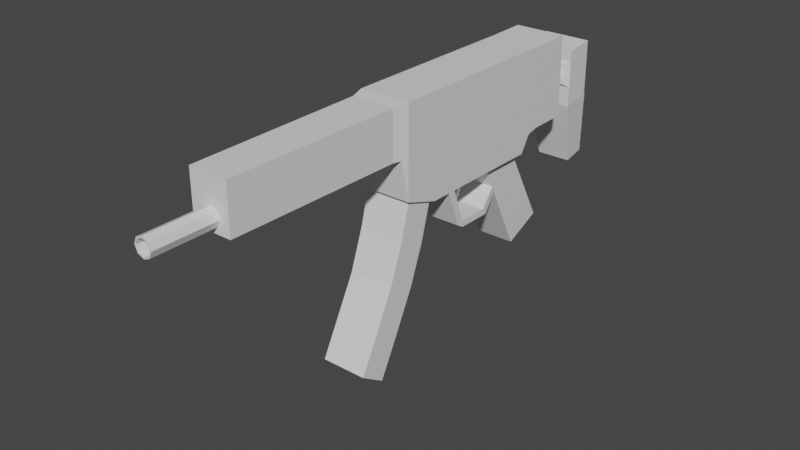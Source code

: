 # Source: mp5.blend  (saved by Blender 3.5.10; exported with 4.5.12 LTS)
import bpy
from mathutils import Matrix  # noqa: F401  (used for matrix-valued properties, if any)

bpy.ops.wm.read_factory_settings(use_empty=True)
scene = bpy.context.scene
scene.name = 'Scene'

# ---- collections
col_collection = bpy.data.collections.new('Collection'); scene.collection.children.link(col_collection)

# ---- materials (node trees are filled in below, after node groups)
mat_material = bpy.data.materials.new('Material')
mat_material.alpha_threshold = 0.0
mat_material.use_transparent_shadow = False
mat_material.roughness = 0.5
mat_material.line_color = (0.0, 0.0, 0.0, 1.0)

# ---- material node trees
mat_material.use_nodes = True; mat_material.node_tree.nodes.clear()
_N = mat_material.node_tree.nodes; _L = mat_material.node_tree.links
n0 = _N.new('ShaderNodeOutputMaterial'); n0.name = 'Material Output'; n0.location = (300, 300)
n1 = _N.new('ShaderNodeBsdfPrincipled'); n1.name = 'Principled BSDF'; n1.location = (10, 300)
n1.distribution = 'GGX'
n1.subsurface_method = 'RANDOM_WALK_SKIN'
n1.inputs[3].default_value = 1.45
n1.inputs[27].default_value = (0.0, 0.0, 0.0, 1.0)
n1.inputs[28].default_value = 1.0
_L.new(n1.outputs[0], n0.inputs[0])
n0.is_active_output = True

# ---- world
world_world = bpy.data.worlds.new('World'); scene.world = world_world
world_world.use_nodes = True; world_world.node_tree.nodes.clear()
_N = world_world.node_tree.nodes; _L = world_world.node_tree.links
n0 = _N.new('ShaderNodeOutputWorld'); n0.name = 'World Output'; n0.location = (300, 300)
n1 = _N.new('ShaderNodeBackground'); n1.name = 'Background'; n1.location = (10, 300)
n1.inputs[0].default_value = (0.05088, 0.05088, 0.05088, 1.0)
_L.new(n1.outputs[0], n0.inputs[0])
n0.is_active_output = True
world_world.color = (0.05088, 0.05088, 0.05088)
world_world.use_sun_shadow = False
world_world.sun_shadow_jitter_overblur = 0.0

# ---- meshes
me_cube = bpy.data.meshes.new('Cube')
me_cube.from_pydata([(1.0, 3.186, 3.409), (0.7624, 3.297, -0.5721), (1.0, -0.006543, 3.409), (0.8922, -0.1564, -0.5226), (-1.0, 3.186, 3.409), (-0.7624, 3.297, -0.5721), (-1.0, -0.006543, 3.409), (-0.8922, -0.1564, -0.5226), (0.7624, 4.978, -0.5721), (-0.7624, 4.978, -0.5721), (1.0, 5.219, 3.409), (-1.0, 5.219, 3.409), (1.0, 6.103, 0.2036), (-1.0, 6.103, 0.2036), (1.0, 6.049, 3.409), (-1.0, 6.049, 3.409), (1.0, 5.634, 3.409), (-1.0, 5.634, 3.409), (1.0, 5.627, 0.08796), (-1.0, 5.627, 0.08796), (1.0, 7.619, 0.2294), (-1.0, 7.619, 0.2294), (1.0, 7.564, 3.435), (-1.0, 7.564, 3.435), (0.3582, 7.674, 1.273), (-0.3582, 7.674, 1.273), (0.3582, 7.662, 1.989), (-0.3582, 7.662, 1.989), (0.9359, 9.554, 1.122), (-0.9359, 9.554, 1.122), (0.9359, 9.537, 2.14), (-0.9359, 9.537, 2.14), (-0.9359, 8.39, 2.14), (-0.9359, 8.407, 1.122), (0.9359, 8.407, 1.122), (0.9359, 8.39, 2.14), (-0.2933, 8.222, 1.338), (0.2933, 8.222, 1.338), (-0.2933, 8.212, 1.924), (0.2933, 8.212, 1.924), (0.9359, 9.541, 0.5688), (-0.9359, 9.541, 0.5688), (-0.9359, 8.42, 0.3278), (0.9359, 8.42, 0.3278), (0.6787, 9.945, -2.062), (-0.6787, 9.945, -2.062), (-0.6787, 9.132, -2.237), (0.6787, 9.132, -2.237), (-0.9359, 9.533, 2.737), (0.9359, 9.533, 2.737), (-0.9359, 8.394, 2.598), (0.9359, 8.394, 2.598), (-0.8922, -1.261, -0.1576), (-1.0, -1.411, 3.409), (1.0, -1.411, 3.409), (0.8922, -1.261, -0.1576), (-0.8393, -1.996, 1.462), (-0.8393, -1.996, 3.35), (0.8393, -1.996, 3.35), (0.8393, -1.996, 1.462), (-0.2508, -8.919, 1.703), (-0.2508, -8.919, 2.205), (0.2508, -8.919, 2.205), (0.2508, -8.919, 1.703), (0.9289, -1.67, 1.457), (-0.9289, -1.67, 1.457), (0.9289, -1.67, 3.383), (-0.9289, -1.67, 3.383), (-1.0, -0.006543, -0.5721), (1.0, -0.006543, -0.5721), (-1.0, -1.411, -0.1081), (1.0, -1.411, -0.1081), (-0.8922, -2.701, -6.559), (0.8922, -2.701, -6.559), (-0.8922, -3.676, -5.923), (0.8922, -3.676, -5.923), (0.8922, -2.155, -2.945), (0.8922, -1.116, -3.445), (-0.8922, -2.196, -3.109), (-0.8922, -1.156, -3.609), (0.8922, -2.936, -4.516), (-0.8922, -2.936, -4.516), (-0.8922, -1.929, -5.084), (0.8922, -1.929, -5.084), (0.8922, -0.5668, -1.987), (0.8922, -1.64, -1.555), (-0.8922, -1.64, -1.555), (-0.8922, -0.5668, -1.987), (0.09935, 2.577, -0.5721), (-0.09935, 2.577, -0.5721), (1.0, 5.219, -0.5721), (-1.0, 5.219, -0.5721), (0.7624, 5.151, -4.317), (-0.7624, 5.151, -4.317), (0.7624, 6.662, -3.649), (-0.7624, 6.662, -3.649), (-1.0, 0.8247, -0.5721), (1.0, 0.8247, 3.409), (-1.0, 0.8247, 3.409), (1.0, 0.8247, -0.5721), (-1.0, 1.108, 3.409), (0.09935, 2.326, -0.5721), (-0.09935, 2.326, -0.5721), (1.0, 1.108, 3.409), (-1.0, 1.583, -1.871), (-1.0, 1.352, -2.035), (1.0, 1.352, -2.035), (1.0, 1.583, -1.871), (-1.0, 1.65, -1.92), (-1.0, 1.643, -2.204), (1.0, 1.643, -2.204), (1.0, 1.65, -1.92), (-1.0, 2.879, -1.975), (-1.0, 3.027, -2.216), (1.0, 3.027, -2.216), (1.0, 2.879, -1.975), (-0.7624, 3.737, -1.461), (-0.7624, 3.87, -1.73), (0.7624, 3.87, -1.73), (0.7624, 3.737, -1.461), (-0.7624, 5.378, -1.303), (0.7624, 5.378, -1.303), (-0.7624, 5.498, -1.523), (0.7624, 5.498, -1.523), (-0.7566, -8.919, 1.467), (-0.7566, -8.919, 3.32), (0.7566, -8.919, 3.32), (0.7566, -8.919, 1.467), (-0.2056, -11.31, 1.748), (-0.2056, -11.31, 2.159), (0.2056, -11.31, 2.159), (0.2056, -11.31, 1.748), (1.0, 3.186, -0.5721), (-1.0, 3.186, -0.5721), (1.0, 1.108, -0.5721), (-1.0, 1.108, -0.5721), (0.09246, 2.652, -0.7993), (-0.09246, 2.652, -0.7993), (0.09246, 2.419, -0.7993), (-0.09246, 2.419, -0.7993), (0.08117, 2.736, -1.248), (-0.08117, 2.736, -1.248), (0.08117, 2.531, -1.248), (-0.08117, 2.531, -1.248), (0.07428, 2.616, -1.589), (-0.07428, 2.616, -1.589), (0.07428, 2.429, -1.589), (-0.07428, 2.429, -1.589), (0.04157, 2.412, -1.898), (-0.04157, 2.412, -1.898), (0.04157, 2.307, -1.898), (-0.04157, 2.307, -1.898), (1.0, 3.186, 1.418), (-1.0, -0.006543, 1.418), (1.0, -0.006543, 1.418), (-1.0, 3.186, 1.418), (1.0, 5.219, 1.418), (-1.0, 5.219, 1.418), (1.0, 6.076, 1.806), (-1.0, 6.076, 1.806), (-1.0, 5.63, 1.748), (1.0, 5.63, 1.748), (1.0, 7.592, 1.832), (-1.0, 7.592, 1.832), (0.5066, 7.668, 1.631), (-0.5066, 7.668, 1.631), (0.9359, 9.545, 1.631), (-0.9359, 9.545, 1.631), (0.9359, 8.398, 1.631), (-0.9359, 8.398, 1.631), (-0.4148, 8.217, 1.631), (0.4148, 8.217, 1.631), (-1.0, -1.411, 1.65), (1.0, -1.411, 1.65), (-0.8393, -1.996, 2.406), (0.8393, -1.996, 2.406), (-0.7566, -8.919, 2.393), (0.7566, -8.919, 2.393), (-0.9289, -1.67, 2.42), (0.9289, -1.67, 2.42), (1.0, 0.8247, 1.418), (-1.0, 0.8247, 1.418), (1.0, 1.108, 1.418), (-1.0, 1.108, 1.418), (-0.3547, -8.919, 1.954), (0.3547, -8.919, 1.954), (-0.2908, -11.31, 1.954), (0.2908, -11.31, 1.954), (5.349e-16, -0.006543, 3.409), (5.349e-16, -0.006543, -0.5721), (5.349e-16, 3.186, 3.409), (5.349e-16, 5.219, -0.5721), (5.349e-16, 5.219, 3.409), (5.349e-16, 6.103, 0.2036), (5.349e-16, 6.049, 3.409), (5.349e-16, 5.627, 0.08796), (5.349e-16, 5.634, 3.409), (5.349e-16, 7.619, 0.2294), (5.349e-16, 7.564, 3.435), (4.429e-08, 7.676, 1.124), (-4.429e-08, 7.659, 2.137), (5.349e-16, 9.554, 1.122), (5.349e-16, 9.537, 2.14), (5.349e-16, 8.39, 2.14), (5.349e-16, 8.407, 1.122), (2.558e-08, 8.224, 1.216), (-1.068e-08, 8.21, 2.046), (5.349e-16, 9.541, 0.5688), (5.349e-16, 8.42, 0.3278), (5.349e-16, 9.945, -2.062), (5.349e-16, 9.132, -2.237), (5.349e-16, 9.533, 2.737), (5.349e-16, 8.394, 2.598), (5.349e-16, -1.411, 3.409), (5.349e-16, -1.411, -0.1081), (5.349e-16, -1.996, 3.35), (5.349e-16, -1.996, 1.462), (5.349e-16, -8.919, 3.32), (5.349e-16, -8.919, 1.467), (5.349e-16, -1.67, 3.383), (5.349e-16, -1.67, 1.457), (5.349e-16, -0.1564, -0.5226), (5.349e-16, -1.261, -0.1576), (5.349e-16, -2.701, -6.559), (5.349e-16, -3.676, -5.923), (5.349e-16, -1.136, -3.527), (5.349e-16, -2.176, -3.027), (5.349e-16, -1.929, -5.084), (5.349e-16, -2.936, -4.516), (5.349e-16, -1.64, -1.555), (5.349e-16, -0.5668, -1.987), (5.349e-16, 4.978, -0.5721), (5.349e-16, 5.151, -4.317), (5.349e-16, 6.662, -3.649), (5.349e-16, 0.8247, -0.5721), (5.349e-16, 0.8247, 3.409), (5.349e-16, 1.108, 3.409), (5.349e-16, 1.352, -2.035), (5.349e-16, 1.643, -2.204), (5.349e-16, 3.027, -2.216), (5.349e-16, 5.378, -1.303), (5.349e-16, 5.498, -1.523), (-3.423e-08, -8.919, 2.308), (1.933e-08, -8.919, 1.599), (-3.011e-08, -11.31, 2.245), (1.83e-08, -11.31, 1.663), (5.349e-16, 9.545, 1.631), (-0.925, 9.524, 2.71), (-0.925, 9.592, 2.711), (-0.925, 9.525, 2.658), (-0.925, 9.592, 2.659), (0.9178, 9.524, 2.71), (0.9178, 9.592, 2.711), (0.9178, 9.525, 2.658), (0.9178, 9.592, 2.659), (-0.925, 9.525, 2.606), (-0.925, 9.593, 2.607), (-0.925, 9.526, 2.555), (-0.925, 9.593, 2.555), (0.9178, 9.525, 2.606), (0.9178, 9.593, 2.607), (0.9178, 9.526, 2.555), (0.9178, 9.593, 2.555), (-0.925, 9.526, 2.503), (-0.925, 9.594, 2.503), (-0.925, 9.527, 2.451), (-0.925, 9.594, 2.451), (0.9178, 9.526, 2.503), (0.9178, 9.594, 2.503), (0.9178, 9.527, 2.451), (0.9178, 9.594, 2.451), (-0.925, 9.527, 2.399), (-0.925, 9.595, 2.399), (-0.925, 9.528, 2.347), (-0.925, 9.595, 2.347), (0.9178, 9.527, 2.399), (0.9178, 9.595, 2.399), (0.9178, 9.528, 2.347), (0.9178, 9.595, 2.347), (-0.925, 9.528, 2.295), (-0.925, 9.596, 2.296), (-0.925, 9.529, 2.243), (-0.925, 9.596, 2.244), (0.9178, 9.528, 2.295), (0.9178, 9.596, 2.296), (0.9178, 9.529, 2.243), (0.9178, 9.596, 2.244), (-0.925, 9.53, 2.191), (-0.925, 9.597, 2.192), (-0.925, 9.53, 2.139), (-0.925, 9.597, 2.14), (0.9178, 9.53, 2.191), (0.9178, 9.597, 2.192), (0.9178, 9.53, 2.139), (0.9178, 9.597, 2.14), (-0.925, 9.531, 2.087), (-0.925, 9.598, 2.088), (-0.925, 9.531, 2.035), (-0.925, 9.598, 2.036), (0.9178, 9.531, 2.087), (0.9178, 9.598, 2.088), (0.9178, 9.531, 2.035), (0.9178, 9.598, 2.036), (-0.925, 9.532, 1.983), (-0.925, 9.599, 1.984), (-0.925, 9.532, 1.931), (-0.925, 9.599, 1.932), (0.9178, 9.532, 1.983), (0.9178, 9.599, 1.984), (0.9178, 9.532, 1.931), (0.9178, 9.599, 1.932), (-0.925, 9.533, 1.879), (-0.925, 9.6, 1.88), (-0.925, 9.533, 1.827), (-0.925, 9.6, 1.828), (0.9178, 9.533, 1.879), (0.9178, 9.6, 1.88), (0.9178, 9.533, 1.827), (0.9178, 9.6, 1.828), (-0.925, 9.534, 1.776), (-0.925, 9.601, 1.776), (-0.925, 9.534, 1.724), (-0.925, 9.601, 1.724), (0.9178, 9.534, 1.776), (0.9178, 9.601, 1.776), (0.9178, 9.534, 1.724), (0.9178, 9.601, 1.724), (-0.925, 9.535, 1.672), (-0.925, 9.602, 1.672), (-0.925, 9.535, 1.62), (-0.925, 9.603, 1.62), (0.9178, 9.535, 1.672), (0.9178, 9.602, 1.672), (0.9178, 9.535, 1.62), (0.9178, 9.603, 1.62), (-0.925, 9.536, 1.568), (-0.925, 9.603, 1.568), (-0.925, 9.536, 1.516), (-0.925, 9.604, 1.517), (0.9178, 9.536, 1.568), (0.9178, 9.603, 1.568), (0.9178, 9.536, 1.516), (0.9178, 9.604, 1.517), (-0.925, 9.537, 1.464), (-0.925, 9.604, 1.465), (-0.925, 9.537, 1.412), (-0.925, 9.605, 1.413), (0.9178, 9.537, 1.464), (0.9178, 9.604, 1.465), (0.9178, 9.537, 1.412), (0.9178, 9.605, 1.413), (-0.925, 9.538, 1.36), (-0.925, 9.605, 1.361), (-0.925, 9.538, 1.308), (-0.925, 9.606, 1.309), (0.9178, 9.538, 1.36), (0.9178, 9.605, 1.361), (0.9178, 9.538, 1.308), (0.9178, 9.606, 1.309), (-0.925, 9.539, 1.256), (-0.925, 9.606, 1.257), (-0.925, 9.539, 1.204), (-0.925, 9.607, 1.205), (0.9178, 9.539, 1.256), (0.9178, 9.606, 1.257), (0.9178, 9.539, 1.204), (0.9178, 9.607, 1.205), (-0.925, 9.54, 1.152), (-0.925, 9.607, 1.153), (-0.925, 9.54, 1.1), (-0.925, 9.608, 1.101), (0.9178, 9.54, 1.152), (0.9178, 9.607, 1.153), (0.9178, 9.54, 1.1), (0.9178, 9.608, 1.101), (-0.925, 9.541, 1.048), (-0.925, 9.608, 1.049), (-0.925, 9.541, 0.9965), (-0.925, 9.609, 0.9972), (0.9178, 9.541, 1.048), (0.9178, 9.608, 1.049), (0.9178, 9.541, 0.9965), (0.9178, 9.609, 0.9972), (-0.925, 9.542, 0.9446), (-0.925, 9.609, 0.9453), (-0.925, 9.542, 0.8927), (-0.925, 9.61, 0.8934), (0.9178, 9.542, 0.9446), (0.9178, 9.609, 0.9453), (0.9178, 9.542, 0.8927), (0.9178, 9.61, 0.8934), (-0.925, 9.543, 0.8408), (-0.925, 9.61, 0.8414), (-0.925, 9.543, 0.7888), (-0.925, 9.611, 0.7895), (0.9178, 9.543, 0.8408), (0.9178, 9.61, 0.8414), (0.9178, 9.543, 0.7888), (0.9178, 9.611, 0.7895), (-0.925, 9.544, 0.7369), (-0.925, 9.611, 0.7376), (-0.925, 9.544, 0.685), (-0.925, 9.612, 0.6856), (0.9178, 9.544, 0.7369), (0.9178, 9.611, 0.7376), (0.9178, 9.544, 0.685), (0.9178, 9.612, 0.6856), (-0.925, 9.545, 0.633), (-0.925, 9.612, 0.6337), (-0.925, 9.545, 0.5811), (-0.925, 9.613, 0.5818), (0.9178, 9.545, 0.633), (0.9178, 9.612, 0.6337), (0.9178, 9.545, 0.5811), (0.9178, 9.613, 0.5818), (-0.9235, 9.546, 0.4617), (-0.9235, 9.534, 0.5429), (-0.9235, 9.631, 0.4746), (-0.9235, 9.618, 0.5557), (0.9235, 9.546, 0.4617), (0.9235, 9.534, 0.5429), (0.9235, 9.631, 0.4746), (0.9235, 9.618, 0.5557), (-0.9114, 9.564, 0.3415), (-0.9114, 9.552, 0.4227), (-0.9114, 9.649, 0.3544), (-0.9114, 9.637, 0.4356), (0.9114, 9.564, 0.3415), (0.9114, 9.552, 0.4227), (0.9114, 9.649, 0.3544), (0.9114, 9.637, 0.4356), (-0.8985, 9.583, 0.2214), (-0.8985, 9.57, 0.3026), (-0.8985, 9.667, 0.2343), (-0.8985, 9.655, 0.3154), (0.8985, 9.583, 0.2214), (0.8985, 9.57, 0.3026), (0.8985, 9.667, 0.2343), (0.8985, 9.655, 0.3154), (-0.8842, 9.601, 0.1012), (-0.8842, 9.589, 0.1824), (-0.8842, 9.686, 0.1141), (-0.8842, 9.673, 0.1953), (0.8842, 9.601, 0.1012), (0.8842, 9.589, 0.1824), (0.8842, 9.686, 0.1141), (0.8842, 9.673, 0.1953), (-0.8699, 9.619, -0.0189), (-0.8699, 9.607, 0.06228), (-0.8699, 9.704, -0.006037), (-0.8699, 9.691, 0.07514), (0.8699, 9.619, -0.0189), (0.8699, 9.607, 0.06228), (0.8699, 9.704, -0.006037), (0.8699, 9.691, 0.07514), (-0.8604, 9.638, -0.139), (-0.8604, 9.625, -0.05787), (-0.8604, 9.722, -0.1262), (-0.8604, 9.71, -0.045), (0.8604, 9.638, -0.139), (0.8604, 9.625, -0.05787), (0.8604, 9.722, -0.1262), (0.8604, 9.71, -0.045), (-0.8492, 9.656, -0.2592), (-0.8492, 9.644, -0.178), (-0.8492, 9.74, -0.2463), (-0.8492, 9.728, -0.1652), (0.8492, 9.656, -0.2592), (0.8492, 9.644, -0.178), (0.8492, 9.74, -0.2463), (0.8492, 9.728, -0.1652), (-0.8405, 9.674, -0.3793), (-0.8405, 9.662, -0.2982), (-0.8405, 9.759, -0.3665), (-0.8405, 9.746, -0.2853), (0.8405, 9.674, -0.3793), (0.8405, 9.662, -0.2982), (0.8405, 9.759, -0.3665), (0.8405, 9.746, -0.2853), (-0.8218, 9.693, -0.4995), (-0.8218, 9.68, -0.4183), (-0.8218, 9.777, -0.4866), (-0.8218, 9.765, -0.4054), (0.8218, 9.693, -0.4995), (0.8218, 9.68, -0.4183), (0.8218, 9.777, -0.4866), (0.8218, 9.765, -0.4054), (-0.8048, 9.711, -0.6196), (-0.8048, 9.698, -0.5385), (-0.8048, 9.795, -0.6068), (-0.8048, 9.783, -0.5256), (0.8048, 9.711, -0.6196), (0.8048, 9.698, -0.5385), (0.8048, 9.795, -0.6068), (0.8048, 9.783, -0.5256), (-0.8011, 9.729, -0.7398), (-0.8011, 9.717, -0.6586), (-0.8011, 9.814, -0.7269), (-0.8011, 9.801, -0.6457), (0.8011, 9.729, -0.7398), (0.8011, 9.717, -0.6586), (0.8011, 9.814, -0.7269), (0.8011, 9.801, -0.6457), (-0.789, 9.747, -0.8599), (-0.789, 9.735, -0.7788), (-0.789, 9.832, -0.8471), (-0.789, 9.82, -0.7659), (0.789, 9.747, -0.8599), (0.789, 9.735, -0.7788), (0.789, 9.832, -0.8471), (0.789, 9.82, -0.7659), (-0.7793, 9.766, -0.9801), (-0.7793, 9.753, -0.8989), (-0.7793, 9.85, -0.9672), (-0.7793, 9.838, -0.886), (0.7793, 9.766, -0.9801), (0.7793, 9.753, -0.8989), (0.7793, 9.85, -0.9672), (0.7793, 9.838, -0.886), (-0.7708, 9.784, -1.1), (-0.7708, 9.772, -1.019), (-0.7708, 9.869, -1.087), (-0.7708, 9.856, -1.006), (0.7708, 9.784, -1.1), (0.7708, 9.772, -1.019), (0.7708, 9.869, -1.087), (0.7708, 9.856, -1.006), (-0.7519, 9.802, -1.22), (-0.7519, 9.79, -1.139), (-0.7519, 9.887, -1.208), (-0.7519, 9.874, -1.126), (0.7519, 9.802, -1.22), (0.7519, 9.79, -1.139), (0.7519, 9.887, -1.208), (0.7519, 9.874, -1.126), (-0.7369, 9.821, -1.341), (-0.7369, 9.808, -1.259), (-0.7369, 9.905, -1.328), (-0.7369, 9.893, -1.246), (0.7369, 9.821, -1.341), (0.7369, 9.808, -1.259), (0.7369, 9.905, -1.328), (0.7369, 9.893, -1.246), (-0.7329, 9.839, -1.461), (-0.7329, 9.827, -1.379), (-0.7329, 9.923, -1.448), (-0.7329, 9.911, -1.367), (0.7329, 9.839, -1.461), (0.7329, 9.827, -1.379), (0.7329, 9.923, -1.448), (0.7329, 9.911, -1.367), (-0.7225, 9.857, -1.581), (-0.7225, 9.845, -1.5), (-0.7225, 9.942, -1.568), (-0.7225, 9.929, -1.487), (0.7225, 9.857, -1.581), (0.7225, 9.845, -1.5), (0.7225, 9.942, -1.568), (0.7225, 9.929, -1.487), (-0.7085, 9.875, -1.701), (-0.7085, 9.863, -1.62), (-0.7085, 9.96, -1.688), (-0.7085, 9.948, -1.607), (0.7085, 9.875, -1.701), (0.7085, 9.863, -1.62), (0.7085, 9.96, -1.688), (0.7085, 9.948, -1.607), (-0.6947, 9.894, -1.821), (-0.6947, 9.881, -1.74), (-0.6947, 9.978, -1.808), (-0.6947, 9.966, -1.727), (0.6947, 9.894, -1.821), (0.6947, 9.881, -1.74), (0.6947, 9.978, -1.808), (0.6947, 9.966, -1.727), (-0.6876, 9.912, -1.941), (-0.6876, 9.9, -1.86), (-0.6876, 9.997, -1.928), (-0.6876, 9.984, -1.847), (0.6876, 9.912, -1.941), (0.6876, 9.9, -1.86), (0.6876, 9.997, -1.928), (0.6876, 9.984, -1.847), (-0.6748, 9.93, -2.061), (-0.6748, 9.918, -1.98), (-0.6748, 10.01, -2.049), (-0.6748, 10.0, -1.967), (0.6748, 9.93, -2.061), (0.6748, 9.918, -1.98), (0.6748, 10.01, -2.049), (0.6748, 10.0, -1.967), (-0.3547, -11.31, 1.954), (-0.2508, -11.31, 2.205), (0.3547, -11.31, 1.954), (0.2508, -11.31, 1.703), (-3.423e-08, -11.31, 2.308), (1.933e-08, -11.31, 1.599), (-0.2508, -11.31, 1.703), (0.2508, -11.31, 2.205), (5.349e-16, -8.918, 1.954), (-0.2908, -8.918, 1.954), (0.2908, -8.918, 1.954), (1.83e-08, -8.918, 1.663), (-3.011e-08, -8.918, 2.245), (-0.2056, -8.918, 2.159), (0.2056, -8.918, 1.748), (-0.2056, -8.918, 1.748), (0.2056, -8.918, 2.159)], [], [(235, 98, 6, 188), (153, 68, 70, 172), (183, 100, 4, 155), (234, 99, 69, 189), (180, 97, 2, 154), (152, 132, 90, 156), (196, 16, 14, 194), (155, 4, 11, 157), (118, 117, 93, 232, 92), (190, 0, 10, 192), (158, 12, 20, 162), (161, 18, 12, 158), (160, 17, 15, 159), (195, 19, 13, 193), (191, 91, 19, 195), (157, 11, 17, 160), (156, 90, 18, 161), (192, 10, 16, 196), (198, 22, 26, 200), (159, 15, 23, 163), (193, 13, 21, 197), (194, 14, 22, 198), (169, 32, 31, 167), (162, 20, 24, 164), (163, 23, 27, 165), (197, 21, 25, 199), (246, 202, 30, 166), (201, 28, 40, 207), (202, 31, 48, 211), (168, 34, 28, 166), (171, 37, 34, 168), (206, 39, 35, 203), (205, 36, 33, 204), (170, 38, 32, 169), (165, 27, 38, 170), (199, 25, 36, 205), (200, 26, 39, 206), (164, 24, 37, 171), (42, 41, 45, 46), (33, 29, 41, 42), (204, 33, 42, 208), (28, 34, 43, 40), (210, 46, 45, 209), (40, 43, 47, 44), (207, 40, 44, 209), (208, 42, 46, 210), (212, 51, 49, 211), (31, 32, 50, 48), (203, 35, 51, 212), (35, 30, 49, 51), (220, 64, 59, 216), (83, 80, 75, 73), (188, 6, 53, 213), (154, 2, 54, 173), (215, 57, 125, 217), (179, 66, 58, 175), (219, 67, 57, 215), (178, 65, 56, 174), (243, 63, 594, 596), (174, 56, 124, 176), (216, 59, 127, 218), (175, 58, 126, 177), (172, 70, 65, 178), (213, 53, 67, 219), (173, 54, 66, 179), (214, 71, 64, 220), (221, 7, 68, 189), (222, 55, 71, 214), (7, 52, 70, 68), (55, 3, 69, 71), (223, 73, 75, 224), (228, 81, 74, 224), (81, 82, 72, 74), (227, 83, 73, 223), (230, 84, 77, 225), (86, 87, 79, 78), (229, 86, 78, 226), (84, 85, 76, 77), (225, 77, 83, 227), (78, 79, 82, 81), (226, 78, 81, 228), (77, 76, 80, 83), (3, 55, 85, 84), (222, 52, 86, 229), (52, 7, 87, 86), (221, 3, 84, 230), (5, 1, 132, 133), (231, 9, 91, 191), (1, 8, 90, 132), (9, 5, 133, 91), (232, 93, 95, 233), (117, 122, 95, 93), (241, 123, 94, 233), (123, 118, 92, 94), (182, 103, 97, 180), (135, 134, 107, 104), (153, 6, 98, 181), (236, 100, 98, 235), (190, 4, 100, 236), (102, 139, 138, 101), (152, 0, 103, 182), (181, 98, 100, 183), (104, 107, 111, 108), (96, 135, 104, 105), (134, 99, 106, 107), (234, 96, 105, 237), (238, 109, 113, 239), (237, 105, 109, 238), (107, 106, 110, 111), (105, 104, 108, 109), (115, 114, 118, 119), (111, 110, 114, 115), (109, 108, 112, 113), (108, 111, 115, 112), (116, 119, 118, 117), (113, 112, 116, 117), (112, 115, 119, 116), (114, 239, 113, 117, 118), (8, 1, 119, 121), (231, 8, 121, 240), (5, 9, 120, 116), (1, 5, 116, 119), (121, 119, 118, 123), (240, 121, 123, 241), (116, 120, 122, 117), (184, 61, 125, 176), (185, 63, 127, 177), (242, 62, 126, 217), (243, 60, 124, 218), (129, 186, 600, 604), (185, 62, 598, 593), (242, 61, 592, 595), (184, 60, 597, 591), (88, 89, 133, 132), (101, 88, 132, 134), (89, 102, 135, 133), (102, 101, 134, 135), (101, 138, 136, 88), (89, 137, 139, 102), (138, 139, 143, 142), (143, 147, 146, 142), (136, 138, 142, 140), (139, 137, 141, 143), (137, 136, 140, 141), (142, 146, 144, 140), (141, 145, 147, 143), (140, 144, 145, 141), (147, 145, 149, 151), (149, 148, 150, 151), (145, 144, 148, 149), (146, 147, 151, 150), (144, 146, 150, 148), (61, 184, 591, 592), (63, 185, 593, 594), (244, 129, 604, 603), (62, 185, 177, 126), (60, 184, 176, 124), (96, 181, 183, 135), (132, 152, 182, 134), (68, 153, 181, 96), (134, 182, 180, 99), (71, 173, 179, 64), (53, 172, 178, 67), (59, 175, 177, 127), (57, 174, 176, 125), (67, 178, 174, 57), (64, 179, 175, 59), (69, 154, 173, 71), (26, 164, 171, 39), (25, 165, 170, 36), (36, 170, 169, 33), (39, 171, 168, 35), (35, 168, 166, 30), (201, 246, 166, 28), (21, 163, 165, 25), (22, 162, 164, 26), (33, 169, 167, 29), (13, 159, 163, 21), (10, 156, 161, 16), (91, 157, 160, 19), (19, 160, 159, 13), (16, 161, 158, 14), (14, 158, 162, 22), (133, 155, 157, 91), (0, 152, 156, 10), (99, 180, 154, 69), (135, 183, 155, 133), (6, 153, 172, 53), (29, 167, 246, 201), (186, 128, 606, 600), (62, 242, 595, 598), (130, 244, 603, 607), (63, 243, 218, 127), (61, 242, 217, 125), (120, 240, 241, 122), (9, 231, 240, 120), (106, 237, 238, 110), (110, 238, 239, 114), (99, 234, 237, 106), (0, 190, 236, 103), (103, 236, 235, 97), (122, 241, 233, 95), (92, 232, 233, 94), (8, 231, 191, 90), (7, 221, 230, 87), (55, 222, 229, 85), (76, 226, 228, 80), (79, 225, 227, 82), (85, 229, 226, 76), (87, 230, 225, 79), (82, 227, 223, 72), (80, 228, 224, 75), (72, 223, 224, 74), (52, 222, 214, 70), (3, 221, 189, 69), (70, 214, 220, 65), (54, 213, 219, 66), (56, 216, 218, 124), (60, 243, 596, 597), (66, 219, 215, 58), (58, 215, 217, 126), (2, 188, 213, 54), (65, 220, 216, 56), (32, 203, 212, 50), (50, 212, 211, 48), (43, 208, 210, 47), (41, 207, 209, 45), (47, 210, 209, 44), (34, 204, 208, 43), (27, 200, 206, 38), (24, 199, 205, 37), (37, 205, 204, 34), (38, 206, 203, 32), (30, 202, 211, 49), (29, 201, 207, 41), (167, 31, 202, 246), (20, 197, 199, 24), (15, 194, 198, 23), (12, 193, 197, 20), (23, 198, 200, 27), (11, 192, 196, 17), (90, 191, 195, 18), (18, 195, 193, 12), (4, 190, 192, 11), (17, 196, 194, 15), (96, 234, 189, 68), (97, 235, 188, 2), (247, 248, 250, 249), (249, 250, 254, 253), (253, 254, 252, 251), (251, 252, 248, 247), (249, 253, 251, 247), (254, 250, 248, 252), (255, 256, 258, 257), (257, 258, 262, 261), (261, 262, 260, 259), (259, 260, 256, 255), (257, 261, 259, 255), (262, 258, 256, 260), (263, 264, 266, 265), (265, 266, 270, 269), (269, 270, 268, 267), (267, 268, 264, 263), (265, 269, 267, 263), (270, 266, 264, 268), (271, 272, 274, 273), (273, 274, 278, 277), (277, 278, 276, 275), (275, 276, 272, 271), (273, 277, 275, 271), (278, 274, 272, 276), (279, 280, 282, 281), (281, 282, 286, 285), (285, 286, 284, 283), (283, 284, 280, 279), (281, 285, 283, 279), (286, 282, 280, 284), (287, 288, 290, 289), (289, 290, 294, 293), (293, 294, 292, 291), (291, 292, 288, 287), (289, 293, 291, 287), (294, 290, 288, 292), (295, 296, 298, 297), (297, 298, 302, 301), (301, 302, 300, 299), (299, 300, 296, 295), (297, 301, 299, 295), (302, 298, 296, 300), (303, 304, 306, 305), (305, 306, 310, 309), (309, 310, 308, 307), (307, 308, 304, 303), (305, 309, 307, 303), (310, 306, 304, 308), (311, 312, 314, 313), (313, 314, 318, 317), (317, 318, 316, 315), (315, 316, 312, 311), (313, 317, 315, 311), (318, 314, 312, 316), (319, 320, 322, 321), (321, 322, 326, 325), (325, 326, 324, 323), (323, 324, 320, 319), (321, 325, 323, 319), (326, 322, 320, 324), (327, 328, 330, 329), (329, 330, 334, 333), (333, 334, 332, 331), (331, 332, 328, 327), (329, 333, 331, 327), (334, 330, 328, 332), (335, 336, 338, 337), (337, 338, 342, 341), (341, 342, 340, 339), (339, 340, 336, 335), (337, 341, 339, 335), (342, 338, 336, 340), (343, 344, 346, 345), (345, 346, 350, 349), (349, 350, 348, 347), (347, 348, 344, 343), (345, 349, 347, 343), (350, 346, 344, 348), (351, 352, 354, 353), (353, 354, 358, 357), (357, 358, 356, 355), (355, 356, 352, 351), (353, 357, 355, 351), (358, 354, 352, 356), (359, 360, 362, 361), (361, 362, 366, 365), (365, 366, 364, 363), (363, 364, 360, 359), (361, 365, 363, 359), (366, 362, 360, 364), (367, 368, 370, 369), (369, 370, 374, 373), (373, 374, 372, 371), (371, 372, 368, 367), (369, 373, 371, 367), (374, 370, 368, 372), (375, 376, 378, 377), (377, 378, 382, 381), (381, 382, 380, 379), (379, 380, 376, 375), (377, 381, 379, 375), (382, 378, 376, 380), (383, 384, 386, 385), (385, 386, 390, 389), (389, 390, 388, 387), (387, 388, 384, 383), (385, 389, 387, 383), (390, 386, 384, 388), (391, 392, 394, 393), (393, 394, 398, 397), (397, 398, 396, 395), (395, 396, 392, 391), (393, 397, 395, 391), (398, 394, 392, 396), (399, 400, 402, 401), (401, 402, 406, 405), (405, 406, 404, 403), (403, 404, 400, 399), (401, 405, 403, 399), (406, 402, 400, 404), (407, 408, 410, 409), (409, 410, 414, 413), (413, 414, 412, 411), (411, 412, 408, 407), (409, 413, 411, 407), (414, 410, 408, 412), (415, 416, 418, 417), (417, 418, 422, 421), (421, 422, 420, 419), (419, 420, 416, 415), (417, 421, 419, 415), (422, 418, 416, 420), (423, 424, 426, 425), (425, 426, 430, 429), (429, 430, 428, 427), (427, 428, 424, 423), (425, 429, 427, 423), (430, 426, 424, 428), (431, 432, 434, 433), (433, 434, 438, 437), (437, 438, 436, 435), (435, 436, 432, 431), (433, 437, 435, 431), (438, 434, 432, 436), (439, 440, 442, 441), (441, 442, 446, 445), (445, 446, 444, 443), (443, 444, 440, 439), (441, 445, 443, 439), (446, 442, 440, 444), (447, 448, 450, 449), (449, 450, 454, 453), (453, 454, 452, 451), (451, 452, 448, 447), (449, 453, 451, 447), (454, 450, 448, 452), (455, 456, 458, 457), (457, 458, 462, 461), (461, 462, 460, 459), (459, 460, 456, 455), (457, 461, 459, 455), (462, 458, 456, 460), (463, 464, 466, 465), (465, 466, 470, 469), (469, 470, 468, 467), (467, 468, 464, 463), (465, 469, 467, 463), (470, 466, 464, 468), (471, 472, 474, 473), (473, 474, 478, 477), (477, 478, 476, 475), (475, 476, 472, 471), (473, 477, 475, 471), (478, 474, 472, 476), (479, 480, 482, 481), (481, 482, 486, 485), (485, 486, 484, 483), (483, 484, 480, 479), (481, 485, 483, 479), (486, 482, 480, 484), (487, 488, 490, 489), (489, 490, 494, 493), (493, 494, 492, 491), (491, 492, 488, 487), (489, 493, 491, 487), (494, 490, 488, 492), (495, 496, 498, 497), (497, 498, 502, 501), (501, 502, 500, 499), (499, 500, 496, 495), (497, 501, 499, 495), (502, 498, 496, 500), (503, 504, 506, 505), (505, 506, 510, 509), (509, 510, 508, 507), (507, 508, 504, 503), (505, 509, 507, 503), (510, 506, 504, 508), (511, 512, 514, 513), (513, 514, 518, 517), (517, 518, 516, 515), (515, 516, 512, 511), (513, 517, 515, 511), (518, 514, 512, 516), (519, 520, 522, 521), (521, 522, 526, 525), (525, 526, 524, 523), (523, 524, 520, 519), (521, 525, 523, 519), (526, 522, 520, 524), (527, 528, 530, 529), (529, 530, 534, 533), (533, 534, 532, 531), (531, 532, 528, 527), (529, 533, 531, 527), (534, 530, 528, 532), (535, 536, 538, 537), (537, 538, 542, 541), (541, 542, 540, 539), (539, 540, 536, 535), (537, 541, 539, 535), (542, 538, 536, 540), (543, 544, 546, 545), (545, 546, 550, 549), (549, 550, 548, 547), (547, 548, 544, 543), (545, 549, 547, 543), (550, 546, 544, 548), (551, 552, 554, 553), (553, 554, 558, 557), (557, 558, 556, 555), (555, 556, 552, 551), (553, 557, 555, 551), (558, 554, 552, 556), (559, 560, 562, 561), (561, 562, 566, 565), (565, 566, 564, 563), (563, 564, 560, 559), (561, 565, 563, 559), (566, 562, 560, 564), (567, 568, 570, 569), (569, 570, 574, 573), (573, 574, 572, 571), (571, 572, 568, 567), (569, 573, 571, 567), (574, 570, 568, 572), (575, 576, 578, 577), (577, 578, 582, 581), (581, 582, 580, 579), (579, 580, 576, 575), (577, 581, 579, 575), (582, 578, 576, 580), (583, 584, 586, 585), (585, 586, 590, 589), (589, 590, 588, 587), (587, 588, 584, 583), (585, 589, 587, 583), (590, 586, 584, 588), (88, 136, 137, 89), (186, 129, 592, 591), (187, 131, 594, 593), (129, 244, 595, 592), (131, 245, 596, 594), (128, 186, 591, 597), (130, 187, 593, 598), (244, 130, 598, 595), (245, 128, 597, 596), (599, 603, 604, 600), (602, 599, 600, 606), (605, 601, 599, 602), (601, 607, 603, 599), (128, 245, 602, 606), (187, 130, 607, 601), (245, 131, 605, 602), (131, 187, 601, 605)])
_uv = me_cube.uv_layers.new(name='UVMap')
_uv.uv.foreach_set('vector', [0.1378, 0.5628, 0.138, 0.6143, 0.09495, 0.6144, 0.09496, 0.5628, 0.0889, 0.1152, 0.09825, 0.2196, 0.02034, 0.2073, 0.00802, 0.1082, 0.1509, 0.1137, 0.1541, 0.002908, 0.27, 0.01065, 0.2617, 0.1188, 0.139, 0.2657, 0.1398, 0.3134, 0.1006, 0.3127, 0.09888, 0.2665, 0.138, 0.4109, 0.1377, 0.5116, 0.09504, 0.5114, 0.09603, 0.4103, 0.2561, 0.4097, 0.253, 0.3137, 0.3471, 0.3096, 0.3587, 0.4035, 0.3848, 0.5604, 0.3847, 0.508, 0.4066, 0.5081, 0.4064, 0.5607, 0.2617, 0.1188, 0.27, 0.01065, 0.3813, 0.02225, 0.3689, 0.1323, 0.8259, 0.6181, 0.8259, 0.5385, 0.9767, 0.5385, 0.9767, 0.5783, 0.9767, 0.6181, 0.2588, 0.5617, 0.2582, 0.5106, 0.3629, 0.508, 0.3634, 0.5603, 0.4067, 0.4222, 0.407, 0.3307, 0.4948, 0.3352, 0.4901, 0.4242, 0.3822, 0.42, 0.3773, 0.3262, 0.407, 0.3307, 0.4067, 0.4222, 0.3948, 0.1169, 0.4043, 0.02362, 0.4278, 0.02496, 0.4208, 0.1168, 0.3863, 0.2708, 0.382, 0.2141, 0.4126, 0.2123, 0.4122, 0.2721, 0.3507, 0.2693, 0.3503, 0.2286, 0.382, 0.2141, 0.3863, 0.2708, 0.3689, 0.1323, 0.3813, 0.02225, 0.4043, 0.02362, 0.3948, 0.1169, 0.3587, 0.4035, 0.3471, 0.3096, 0.3773, 0.3262, 0.3822, 0.42, 0.3634, 0.5603, 0.3629, 0.508, 0.3847, 0.508, 0.3848, 0.5604, 0.789, 0.8801, 0.7366, 0.8801, 0.7702, 0.8044, 0.7889, 0.8122, 0.4208, 0.1168, 0.4278, 0.02496, 0.5155, 0.03066, 0.5095, 0.1234, 0.4122, 0.2721, 0.4126, 0.2123, 0.5035, 0.2181, 0.5009, 0.2779, 0.4064, 0.5607, 0.4066, 0.5081, 0.4874, 0.5097, 0.486, 0.5622, 0.05914, 0.6816, 0.03191, 0.6801, 0.03862, 0.6175, 0.06666, 0.6201, 0.7364, 0.7963, 0.7365, 0.7125, 0.7702, 0.767, 0.7625, 0.7857, 0.8414, 0.7962, 0.8413, 0.88, 0.8076, 0.8044, 0.8153, 0.7857, 0.7888, 0.7124, 0.8411, 0.7124, 0.8076, 0.767, 0.7889, 0.7592, 0.06363, 0.8873, 0.03613, 0.8896, 0.03239, 0.839, 0.05959, 0.8375, 0.09093, 0.8847, 0.08615, 0.8356, 0.1146, 0.8326, 0.1204, 0.8815, 0.03613, 0.8896, 0.04065, 0.9406, 0.008019, 0.9434, 0.003648, 0.8922, 0.05593, 0.7775, 0.08201, 0.7769, 0.08615, 0.8356, 0.05959, 0.8375, 0.05583, 0.7501, 0.07027, 0.7445, 0.08201, 0.7769, 0.05593, 0.7775, 0.03779, 0.7291, 0.04186, 0.7433, 0.02907, 0.7774, 0.02773, 0.7288, 0.07487, 0.7304, 0.0713, 0.7159, 0.0856, 0.684, 0.08468, 0.7307, 0.0572, 0.7092, 0.04275, 0.7152, 0.03191, 0.6801, 0.05914, 0.6816, 0.9544, 0.9927, 0.9455, 0.9745, 0.9726, 0.9637, 0.9799, 0.9786, 0.9399, 0.8751, 0.9461, 0.8558, 0.973, 0.8665, 0.968, 0.8823, 0.9391, 0.9553, 0.9354, 0.9354, 0.9643, 0.9317, 0.9673, 0.948, 0.9344, 0.9151, 0.936, 0.895, 0.9648, 0.8986, 0.9635, 0.9151, 0.125, 0.6877, 0.1245, 0.6286, 0.268, 0.6595, 0.2599, 0.7054, 0.0856, 0.684, 0.0944, 0.6233, 0.1245, 0.6286, 0.125, 0.6877, 0.08468, 0.7307, 0.0856, 0.684, 0.125, 0.6877, 0.1229, 0.7325, 0.08615, 0.8356, 0.08201, 0.7769, 0.12, 0.7765, 0.1146, 0.8326, 0.4684, 0.9377, 0.4684, 0.9022, 0.5118, 0.9022, 0.5118, 0.9377, 0.1146, 0.8326, 0.12, 0.7765, 0.2551, 0.777, 0.2568, 0.8233, 0.1204, 0.8815, 0.1146, 0.8326, 0.2568, 0.8233, 0.2624, 0.8598, 0.1229, 0.7325, 0.125, 0.6877, 0.2599, 0.7054, 0.2577, 0.7413, 0.4076, 0.9511, 0.4076, 1.0, 0.3477, 1.0, 0.3477, 0.9511, 0.03862, 0.6175, 0.03191, 0.6801, 0.00728, 0.6776, 0.005915, 0.6144, 0.02773, 0.7288, 0.02907, 0.7774, 0.004495, 0.7783, 0.003601, 0.7281, 0.02907, 0.7774, 0.03239, 0.839, 0.0, 0.841, 0.004495, 0.7783, 0.366, 0.7071, 0.3901, 0.656, 0.4019, 0.6721, 0.3835, 0.7131, 0.608, 0.6256, 0.6686, 0.6226, 0.6689, 0.7057, 0.6087, 0.712, 0.09496, 0.5628, 0.09495, 0.6144, 0.02225, 0.6142, 0.02241, 0.5624, 0.09603, 0.4103, 0.09504, 0.5114, 0.02274, 0.5107, 0.02406, 0.4199, 0.5158, 0.2301, 0.5155, 0.1863, 0.8772, 0.1883, 0.8775, 0.2278, 0.4399, 0.6405, 0.4827, 0.6267, 0.4859, 0.6421, 0.4443, 0.6552, 0.4451, 0.8662, 0.4095, 0.842, 0.4214, 0.8318, 0.4536, 0.8536, 0.3839, 0.805, 0.354, 0.7623, 0.3731, 0.7568, 0.3964, 0.796, 0.8839, 0.8373, 0.8697, 0.8373, 0.8697, 0.7124, 0.8839, 0.7124, 0.516, 0.137, 0.5165, 0.08767, 0.8782, 0.09144, 0.8777, 0.1399, 0.5175, 0.04383, 0.5184, 0.0, 0.8799, 0.01242, 0.8791, 0.05193, 0.5172, 0.3233, 0.5161, 0.274, 0.8777, 0.2673, 0.8788, 0.3157, 0.3515, 0.7814, 0.268, 0.7226, 0.354, 0.7623, 0.3839, 0.805, 0.4384, 0.8762, 0.3999, 0.8501, 0.4095, 0.842, 0.4451, 0.8662, 0.3998, 0.6394, 0.4801, 0.6144, 0.4827, 0.6267, 0.4399, 0.6405, 0.2864, 0.68, 0.2977, 0.6351, 0.3901, 0.656, 0.366, 0.7071, 0.09038, 0.2667, 0.09066, 0.2225, 0.09825, 0.2196, 0.09888, 0.2665, 0.02832, 0.2691, 0.03473, 0.3196, 0.02824, 0.3289, 0.01874, 0.2697, 0.09066, 0.2225, 0.02894, 0.2167, 0.02034, 0.2073, 0.09825, 0.2196, 0.03473, 0.3196, 0.09343, 0.31, 0.1006, 0.3127, 0.02824, 0.3289, 0.4076, 0.9488, 0.4076, 0.9022, 0.4684, 0.9022, 0.4684, 0.9488, 0.7157, 0.6226, 0.7624, 0.6231, 0.7616, 0.706, 0.7153, 0.7057, 0.7624, 0.6231, 0.8224, 0.6263, 0.8214, 0.7124, 0.7616, 0.706, 0.5618, 0.6259, 0.608, 0.6256, 0.6087, 0.712, 0.5623, 0.7122, 0.5623, 0.4517, 0.6081, 0.4523, 0.6072, 0.5315, 0.5615, 0.5359, 0.7632, 0.4483, 0.8235, 0.4508, 0.8259, 0.5401, 0.7642, 0.5376, 0.7155, 0.4491, 0.7632, 0.4483, 0.7642, 0.5376, 0.716, 0.5333, 0.6081, 0.4523, 0.668, 0.4492, 0.6678, 0.5291, 0.6072, 0.5315, 0.5615, 0.5359, 0.6072, 0.5315, 0.608, 0.6256, 0.5618, 0.6259, 0.7642, 0.5376, 0.8259, 0.5401, 0.8224, 0.6263, 0.7624, 0.6231, 0.716, 0.5333, 0.7642, 0.5376, 0.7624, 0.6231, 0.7157, 0.6226, 0.6072, 0.5315, 0.6678, 0.5291, 0.6686, 0.6226, 0.608, 0.6256, 0.6098, 0.3746, 0.6692, 0.3731, 0.668, 0.4492, 0.6081, 0.4523, 0.715, 0.3733, 0.7611, 0.3726, 0.7632, 0.4483, 0.7155, 0.4491, 0.7611, 0.3726, 0.8202, 0.3734, 0.8235, 0.4508, 0.7632, 0.4483, 0.5639, 0.3736, 0.6098, 0.3746, 0.6081, 0.4523, 0.5623, 0.4517, 0.2602, 0.2309, 0.2587, 0.302, 0.253, 0.3137, 0.2544, 0.2188, 0.3395, 0.2689, 0.3389, 0.2361, 0.3503, 0.2286, 0.3507, 0.2693, 0.2587, 0.302, 0.3367, 0.3014, 0.3471, 0.3096, 0.253, 0.3137, 0.3389, 0.2361, 0.2602, 0.2309, 0.2544, 0.2188, 0.3503, 0.2286, 0.3078, 0.9885, 0.268, 0.9885, 0.268, 0.9022, 0.3078, 0.9022, 0.8259, 0.5385, 0.8539, 0.4574, 0.9804, 0.4522, 0.9767, 0.5385, 0.8523, 0.4176, 0.8507, 0.3778, 0.9772, 0.3726, 0.9788, 0.4124, 0.8539, 0.6992, 0.8259, 0.6181, 0.9767, 0.6181, 0.9804, 0.7044, 0.1524, 0.4111, 0.1524, 0.5115, 0.1377, 0.5116, 0.138, 0.4109, 0.5424, 0.9728, 0.5283, 0.8656, 0.6038, 0.8511, 0.6165, 0.963, 0.0889, 0.1152, 0.08519, 0.0, 0.1356, 0.000811, 0.135, 0.1138, 0.1524, 0.5627, 0.1528, 0.6141, 0.138, 0.6143, 0.1378, 0.5628, 0.2588, 0.5617, 0.2594, 0.613, 0.1528, 0.6141, 0.1524, 0.5627, 0.2127, 0.2619, 0.2176, 0.2651, 0.2175, 0.2665, 0.2125, 0.2697, 0.2561, 0.4097, 0.2582, 0.5106, 0.1524, 0.5115, 0.1524, 0.4111, 0.135, 0.1138, 0.1356, 0.000811, 0.1541, 0.002908, 0.1509, 0.1137, 0.6165, 0.963, 0.6038, 0.8511, 0.6087, 0.851, 0.6208, 0.9625, 0.5215, 0.7276, 0.5312, 0.7124, 0.6089, 0.7316, 0.6047, 0.7456, 0.5283, 0.8656, 0.5198, 0.8508, 0.5999, 0.8373, 0.6038, 0.8511, 0.5155, 0.7882, 0.5215, 0.7276, 0.6047, 0.7456, 0.6003, 0.7907, 0.6169, 0.7914, 0.619, 0.746, 0.684, 0.7469, 0.6841, 0.7937, 0.6003, 0.7907, 0.6047, 0.7456, 0.619, 0.746, 0.6169, 0.7914, 0.6038, 0.8511, 0.5999, 0.8373, 0.614, 0.8374, 0.6087, 0.851, 0.6047, 0.7456, 0.6089, 0.7316, 0.614, 0.7316, 0.619, 0.746, 0.674, 0.8512, 0.6786, 0.8379, 0.7288, 0.8415, 0.7282, 0.857, 0.6087, 0.851, 0.614, 0.8374, 0.6786, 0.8379, 0.674, 0.8512, 0.619, 0.746, 0.614, 0.7316, 0.6803, 0.7329, 0.684, 0.7469, 0.6208, 0.9625, 0.6087, 0.851, 0.674, 0.8512, 0.6847, 0.9566, 0.5015, 0.6144, 0.5015, 0.6941, 0.4859, 0.6941, 0.4859, 0.6144, 0.684, 0.7469, 0.6803, 0.7329, 0.7364, 0.734, 0.7349, 0.7502, 0.6847, 0.9566, 0.674, 0.8512, 0.7282, 0.857, 0.7364, 0.9388, 0.6786, 0.8379, 0.6841, 0.7937, 0.684, 0.7469, 0.7349, 0.7502, 0.7288, 0.8415, 0.9189, 0.319, 0.8799, 0.2403, 0.9318, 0.2403, 0.9624, 0.3208, 0.9173, 0.04213, 0.9156, 0.002332, 0.9591, 0.0005401, 0.9607, 0.04034, 0.8799, 0.1606, 0.9189, 0.08192, 0.9624, 0.08013, 0.9318, 0.1606, 0.8799, 0.2403, 0.8799, 0.1606, 0.9318, 0.1606, 0.9318, 0.2403, 0.9624, 0.3208, 0.9318, 0.2403, 0.9474, 0.2403, 0.9755, 0.3213, 0.9607, 0.04034, 0.9591, 0.0005401, 0.9722, 0.0, 0.9738, 0.0398, 0.9318, 0.1606, 0.9624, 0.08013, 0.9755, 0.07959, 0.9474, 0.1606, 0.7945, 0.9515, 0.7891, 0.9384, 0.8155, 0.8801, 0.8155, 0.9285, 0.7574, 0.9515, 0.7629, 0.9646, 0.7364, 0.977, 0.7364, 0.9285, 0.776, 0.933, 0.7629, 0.9384, 0.7364, 0.8801, 0.776, 0.8801, 0.776, 0.97, 0.7891, 0.9646, 0.8155, 0.977, 0.776, 0.977, 0.8879, 0.8373, 0.8995, 0.8373, 0.8995, 0.9623, 0.8879, 0.9623, 0.8555, 0.8373, 0.8414, 0.8373, 0.8414, 0.7124, 0.8555, 0.7124, 0.9406, 0.8373, 0.9265, 0.8373, 0.9265, 0.7124, 0.9406, 0.7124, 0.9123, 0.8373, 0.8981, 0.8373, 0.8981, 0.7124, 0.9123, 0.7124, 0.2216, 0.2695, 0.2221, 0.262, 0.2544, 0.2188, 0.253, 0.3137, 0.2125, 0.2697, 0.2216, 0.2695, 0.253, 0.3137, 0.1531, 0.3137, 0.2221, 0.262, 0.2127, 0.2619, 0.1517, 0.2167, 0.2544, 0.2188, 0.2127, 0.2619, 0.2125, 0.2697, 0.1531, 0.3137, 0.1517, 0.2167, 0.2125, 0.2697, 0.2175, 0.2665, 0.2192, 0.2664, 0.2216, 0.2695, 0.2221, 0.262, 0.2194, 0.2652, 0.2176, 0.2651, 0.2127, 0.2619, 0.2175, 0.2665, 0.2176, 0.2651, 0.2186, 0.2658, 0.2186, 0.2658, 0.2186, 0.2658, 0.2186, 0.2658, 0.2186, 0.2658, 0.2186, 0.2658, 0.2192, 0.2664, 0.2175, 0.2665, 0.2186, 0.2658, 0.2187, 0.2658, 0.2176, 0.2651, 0.2194, 0.2652, 0.2187, 0.2658, 0.2186, 0.2658, 0.2194, 0.2652, 0.2192, 0.2664, 0.2187, 0.2658, 0.2187, 0.2658, 0.2186, 0.2658, 0.2186, 0.2658, 0.2186, 0.2658, 0.2187, 0.2658, 0.2187, 0.2658, 0.2186, 0.2658, 0.2186, 0.2658, 0.2186, 0.2658, 0.2187, 0.2658, 0.2186, 0.2658, 0.2186, 0.2658, 0.2187, 0.2658, 0.2186, 0.2658, 0.2186, 0.2658, 0.2186, 0.2658, 0.2186, 0.2658, 0.2186, 0.2658, 0.2186, 0.2658, 0.2186, 0.2658, 0.2186, 0.2658, 0.2186, 0.2658, 0.2186, 0.2658, 0.2186, 0.2658, 0.2186, 0.2658, 0.2186, 0.2658, 0.2186, 0.2658, 0.2186, 0.2658, 0.2186, 0.2658, 0.2186, 0.2658, 0.2186, 0.2658, 0.2186, 0.2658, 0.2186, 0.2658, 0.9265, 0.8373, 0.9123, 0.8373, 0.9123, 0.7124, 0.9265, 0.7124, 0.8697, 0.8373, 0.8555, 0.8373, 0.8555, 0.7124, 0.8697, 0.7124, 0.8762, 0.8373, 0.8879, 0.8373, 0.8879, 0.9623, 0.8762, 0.9623, 0.7629, 0.9384, 0.7574, 0.9515, 0.7364, 0.9285, 0.7364, 0.8801, 0.7891, 0.9646, 0.7945, 0.9515, 0.8155, 0.9285, 0.8155, 0.977, 0.1385, 0.2174, 0.135, 0.1138, 0.1509, 0.1137, 0.1517, 0.2167, 0.253, 0.3137, 0.2561, 0.4097, 0.1524, 0.4111, 0.1531, 0.3137, 0.09825, 0.2196, 0.0889, 0.1152, 0.135, 0.1138, 0.1385, 0.2174, 0.1531, 0.3137, 0.1524, 0.4111, 0.138, 0.4109, 0.1398, 0.3134, 0.2977, 0.6351, 0.3998, 0.6394, 0.4399, 0.6405, 0.3901, 0.656, 0.3999, 0.8501, 0.3515, 0.7814, 0.3839, 0.805, 0.4095, 0.842, 0.5183, 0.3726, 0.5172, 0.3233, 0.8788, 0.3157, 0.8799, 0.3641, 0.5155, 0.1863, 0.516, 0.137, 0.8777, 0.1399, 0.8772, 0.1883, 0.4095, 0.842, 0.3839, 0.805, 0.3964, 0.796, 0.4214, 0.8318, 0.3901, 0.656, 0.4399, 0.6405, 0.4443, 0.6552, 0.4019, 0.6721, 0.1006, 0.3127, 0.09603, 0.4103, 0.02406, 0.4199, 0.02824, 0.3289, 0.9354, 0.9354, 0.9344, 0.9151, 0.9635, 0.9151, 0.9643, 0.9317, 0.9461, 0.8558, 0.9544, 0.8373, 0.9799, 0.8514, 0.973, 0.8665, 0.0713, 0.7159, 0.0572, 0.7092, 0.05914, 0.6816, 0.0856, 0.684, 0.04186, 0.7433, 0.05583, 0.7501, 0.05593, 0.7775, 0.02907, 0.7774, 0.02907, 0.7774, 0.05593, 0.7775, 0.05959, 0.8375, 0.03239, 0.839, 0.09093, 0.8847, 0.06363, 0.8873, 0.05959, 0.8375, 0.08615, 0.8356, 0.8411, 0.7124, 0.8414, 0.7962, 0.8153, 0.7857, 0.8076, 0.767, 0.7366, 0.8801, 0.7364, 0.7963, 0.7625, 0.7857, 0.7702, 0.8044, 0.0856, 0.684, 0.05914, 0.6816, 0.06666, 0.6201, 0.0944, 0.6233, 0.4126, 0.2123, 0.4208, 0.1168, 0.5095, 0.1234, 0.5035, 0.2181, 0.3629, 0.508, 0.3587, 0.4035, 0.3822, 0.42, 0.3847, 0.508, 0.3503, 0.2286, 0.3689, 0.1323, 0.3948, 0.1169, 0.382, 0.2141, 0.382, 0.2141, 0.3948, 0.1169, 0.4208, 0.1168, 0.4126, 0.2123, 0.3847, 0.508, 0.3822, 0.42, 0.4067, 0.4222, 0.4066, 0.5081, 0.4066, 0.5081, 0.4067, 0.4222, 0.4901, 0.4242, 0.4874, 0.5097, 0.2544, 0.2188, 0.2617, 0.1188, 0.3689, 0.1323, 0.3503, 0.2286, 0.2582, 0.5106, 0.2561, 0.4097, 0.3587, 0.4035, 0.3629, 0.508, 0.1398, 0.3134, 0.138, 0.4109, 0.09603, 0.4103, 0.1006, 0.3127, 0.1517, 0.2167, 0.1509, 0.1137, 0.2617, 0.1188, 0.2544, 0.2188, 0.08519, 0.0, 0.0889, 0.1152, 0.00802, 0.1082, 0.0, 0.003179, 0.09627, 0.9352, 0.06849, 0.938, 0.06363, 0.8873, 0.09093, 0.8847, 0.8995, 0.8373, 0.9111, 0.8373, 0.9111, 0.9623, 0.8995, 0.9623, 0.9548, 0.8373, 0.9406, 0.8373, 0.9406, 0.7124, 0.9548, 0.7124, 0.8646, 0.8373, 0.8762, 0.8373, 0.8762, 0.9623, 0.8646, 0.9623, 0.7629, 0.9646, 0.776, 0.97, 0.776, 0.977, 0.7364, 0.977, 0.7891, 0.9384, 0.776, 0.933, 0.776, 0.8801, 0.8155, 0.8801, 0.9624, 0.08013, 0.9607, 0.04034, 0.9738, 0.0398, 0.9755, 0.07959, 0.9189, 0.08192, 0.9173, 0.04213, 0.9607, 0.04034, 0.9624, 0.08013, 0.5999, 0.8373, 0.6003, 0.7907, 0.6169, 0.7914, 0.614, 0.8374, 0.614, 0.8374, 0.6169, 0.7914, 0.6841, 0.7937, 0.6786, 0.8379, 0.5198, 0.8508, 0.5155, 0.7882, 0.6003, 0.7907, 0.5999, 0.8373, 0.2582, 0.5106, 0.2588, 0.5617, 0.1524, 0.5627, 0.1524, 0.5115, 0.1524, 0.5115, 0.1524, 0.5627, 0.1378, 0.5628, 0.1377, 0.5116, 0.8539, 0.4574, 0.8523, 0.4176, 0.9788, 0.4124, 0.9804, 0.4522, 0.3477, 0.9885, 0.3078, 0.9885, 0.3078, 0.9022, 0.3477, 0.9022, 0.3367, 0.3014, 0.3395, 0.2689, 0.3507, 0.2693, 0.3471, 0.3096, 0.5179, 0.3727, 0.5639, 0.3736, 0.5623, 0.4517, 0.5164, 0.451, 0.6692, 0.3731, 0.715, 0.3733, 0.7155, 0.4491, 0.668, 0.4492, 0.6678, 0.5291, 0.716, 0.5333, 0.7157, 0.6226, 0.6686, 0.6226, 0.5155, 0.54, 0.5615, 0.5359, 0.5618, 0.6259, 0.5157, 0.6261, 0.668, 0.4492, 0.7155, 0.4491, 0.716, 0.5333, 0.6678, 0.5291, 0.5164, 0.451, 0.5623, 0.4517, 0.5615, 0.5359, 0.5155, 0.54, 0.5157, 0.6261, 0.5618, 0.6259, 0.5623, 0.7122, 0.516, 0.7124, 0.6686, 0.6226, 0.7157, 0.6226, 0.7153, 0.7057, 0.6689, 0.7057, 0.4076, 0.9954, 0.4076, 0.9488, 0.4684, 0.9488, 0.4684, 0.9954, 0.02894, 0.2167, 0.02832, 0.2691, 0.01874, 0.2697, 0.02034, 0.2073, 0.09343, 0.31, 0.09038, 0.2667, 0.09888, 0.2665, 0.1006, 0.3127, 0.268, 0.7226, 0.2864, 0.68, 0.366, 0.7071, 0.354, 0.7623, 0.4768, 0.9022, 0.4384, 0.8762, 0.4451, 0.8662, 0.4808, 0.8904, 0.5165, 0.08767, 0.5175, 0.04383, 0.8791, 0.05193, 0.8782, 0.09144, 0.8981, 0.8373, 0.8839, 0.8373, 0.8839, 0.7124, 0.8981, 0.7124, 0.4808, 0.8904, 0.4451, 0.8662, 0.4536, 0.8536, 0.4859, 0.8755, 0.5161, 0.274, 0.5158, 0.2301, 0.8775, 0.2278, 0.8777, 0.2673, 0.09504, 0.5114, 0.09496, 0.5628, 0.02241, 0.5624, 0.02274, 0.5107, 0.354, 0.7623, 0.366, 0.7071, 0.3835, 0.7131, 0.3731, 0.7568, 0.03191, 0.6801, 0.02773, 0.7288, 0.003601, 0.7281, 0.00728, 0.6776, 0.4076, 0.9022, 0.4076, 0.9511, 0.3477, 0.9511, 0.3477, 0.9022, 0.12, 0.7765, 0.1229, 0.7325, 0.2577, 0.7413, 0.2551, 0.777, 0.1264, 0.9318, 0.1204, 0.8815, 0.2624, 0.8598, 0.268, 0.8963, 0.4684, 0.9731, 0.4684, 0.9377, 0.5118, 0.9377, 0.5118, 0.9731, 0.08201, 0.7769, 0.08468, 0.7307, 0.1229, 0.7325, 0.12, 0.7765, 0.9455, 0.9745, 0.9391, 0.9553, 0.9673, 0.948, 0.9726, 0.9637, 0.936, 0.895, 0.9399, 0.8751, 0.968, 0.8823, 0.9648, 0.8986, 0.07027, 0.7445, 0.07487, 0.7304, 0.08468, 0.7307, 0.08201, 0.7769, 0.04275, 0.7152, 0.03779, 0.7291, 0.02773, 0.7288, 0.03191, 0.6801, 0.03239, 0.839, 0.03613, 0.8896, 0.003648, 0.8922, 0.0, 0.841, 0.09627, 0.9352, 0.09093, 0.8847, 0.1204, 0.8815, 0.1264, 0.9318, 0.06849, 0.938, 0.04065, 0.9406, 0.03613, 0.8896, 0.06363, 0.8873, 0.7365, 0.7125, 0.7888, 0.7124, 0.7889, 0.7592, 0.7702, 0.767, 0.4057, 0.6127, 0.4064, 0.5607, 0.486, 0.5622, 0.4848, 0.6144, 0.407, 0.3307, 0.4122, 0.2721, 0.5009, 0.2779, 0.4948, 0.3352, 0.8413, 0.88, 0.789, 0.8801, 0.7889, 0.8122, 0.8076, 0.8044, 0.3635, 0.6119, 0.3634, 0.5603, 0.3848, 0.5604, 0.3845, 0.6121, 0.3471, 0.3096, 0.3507, 0.2693, 0.3863, 0.2708, 0.3773, 0.3262, 0.3773, 0.3262, 0.3863, 0.2708, 0.4122, 0.2721, 0.407, 0.3307, 0.2594, 0.613, 0.2588, 0.5617, 0.3634, 0.5603, 0.3635, 0.6119, 0.3845, 0.6121, 0.3848, 0.5604, 0.4064, 0.5607, 0.4057, 0.6127, 0.1385, 0.2174, 0.139, 0.2657, 0.09888, 0.2665, 0.09825, 0.2196, 0.1377, 0.5116, 0.1378, 0.5628, 0.09496, 0.5628, 0.09504, 0.5114, 0.4859, 0.6144, 0.4859, 0.6144, 0.4859, 0.6144, 0.4859, 0.6144, 0.4859, 0.6144, 0.4859, 0.6144, 0.4859, 0.6144, 0.4859, 0.6144, 0.4859, 0.6144, 0.4859, 0.6144, 0.4859, 0.6144, 0.4859, 0.6144, 0.4859, 0.6144, 0.4859, 0.6144, 0.4859, 0.6144, 0.4859, 0.6144, 0.4859, 0.6144, 0.4859, 0.6144, 0.4859, 0.6144, 0.4859, 0.6144, 0.4859, 0.6144, 0.4859, 0.6144, 0.4859, 0.6144, 0.4859, 0.6144, 0.4859, 0.6144, 0.4859, 0.6144, 0.4859, 0.6144, 0.4859, 0.6144, 0.4859, 0.6144, 0.4859, 0.6144, 0.4859, 0.6144, 0.4859, 0.6144, 0.4859, 0.6144, 0.4859, 0.6144, 0.4859, 0.6144, 0.4859, 0.6144, 0.4859, 0.6144, 0.4859, 0.6144, 0.4859, 0.6144, 0.4859, 0.6144, 0.4859, 0.6144, 0.4859, 0.6144, 0.4859, 0.6144, 0.4859, 0.6144, 0.4859, 0.6144, 0.4859, 0.6144, 0.4859, 0.6144, 0.4859, 0.6144, 0.4859, 0.6144, 0.4859, 0.6144, 0.4859, 0.6144, 0.4859, 0.6144, 0.4859, 0.6144, 0.4859, 0.6144, 0.4859, 0.6144, 0.4859, 0.6144, 0.4859, 0.6144, 0.4859, 0.6144, 0.4859, 0.6144, 0.4859, 0.6144, 0.4859, 0.6144, 0.4859, 0.6144, 0.4859, 0.6144, 0.4859, 0.6144, 0.4859, 0.6144, 0.4859, 0.6144, 0.4859, 0.6144, 0.4859, 0.6144, 0.4859, 0.6144, 0.4859, 0.6144, 0.4859, 0.6144, 0.4859, 0.6144, 0.4859, 0.6144, 0.4859, 0.6144, 0.4859, 0.6144, 0.4859, 0.6144, 0.4859, 0.6144, 0.4859, 0.6144, 0.4859, 0.6144, 0.4859, 0.6144, 0.4859, 0.6144, 0.4859, 0.6144, 0.4859, 0.6144, 0.4859, 0.6144, 0.4859, 0.6144, 0.4859, 0.6144, 0.4859, 0.6144, 0.4859, 0.6144, 0.4859, 0.6144, 0.4859, 0.6144, 0.4859, 0.6144, 0.4859, 0.6144, 0.4859, 0.6144, 0.4859, 0.6144, 0.4859, 0.6144, 0.4859, 0.6144, 0.4859, 0.6144, 0.4859, 0.6144, 0.4859, 0.6144, 0.4859, 0.6144, 0.4859, 0.6144, 0.4859, 0.6144, 0.4859, 0.6144, 0.4859, 0.6144, 0.4859, 0.6144, 0.4859, 0.6144, 0.4859, 0.6144, 0.4859, 0.6144, 0.4859, 0.6144, 0.4859, 0.6144, 0.4859, 0.6144, 0.4859, 0.6144, 0.4859, 0.6144, 0.4859, 0.6144, 0.4859, 0.6144, 0.4859, 0.6144, 0.4859, 0.6144, 0.4859, 0.6144, 0.4859, 0.6144, 0.4859, 0.6144, 0.4859, 0.6144, 0.4859, 0.6144, 0.4859, 0.6144, 0.4859, 0.6144, 0.4859, 0.6144, 0.4859, 0.6144, 0.4859, 0.6144, 0.4859, 0.6144, 0.4859, 0.6144, 0.4859, 0.6144, 0.4859, 0.6144, 0.4859, 0.6144, 0.4859, 0.6144, 0.4859, 0.6144, 0.4859, 0.6144, 0.4859, 0.6144, 0.4859, 0.6144, 0.4859, 0.6144, 0.4859, 0.6144, 0.4859, 0.6144, 0.4859, 0.6144, 0.4859, 0.6144, 0.4859, 0.6144, 0.4859, 0.6144, 0.4859, 0.6144, 0.4859, 0.6144, 0.4859, 0.6144, 0.4859, 0.6144, 0.4859, 0.6144, 0.4859, 0.6144, 0.4859, 0.6144, 0.4859, 0.6144, 0.4859, 0.6144, 0.4859, 0.6144, 0.4859, 0.6144, 0.4859, 0.6144, 0.4859, 0.6144, 0.4859, 0.6144, 0.4859, 0.6144, 0.4859, 0.6144, 0.4859, 0.6144, 0.4859, 0.6144, 0.4859, 0.6144, 0.4859, 0.6144, 0.4859, 0.6144, 0.4859, 0.6144, 0.4859, 0.6144, 0.4859, 0.6144, 0.4859, 0.6144, 0.4859, 0.6144, 0.4859, 0.6144, 0.4859, 0.6144, 0.4859, 0.6144, 0.4859, 0.6144, 0.4859, 0.6144, 0.4859, 0.6144, 0.4859, 0.6144, 0.4859, 0.6144, 0.4859, 0.6144, 0.4859, 0.6144, 0.4859, 0.6144, 0.4859, 0.6144, 0.4859, 0.6144, 0.4859, 0.6144, 0.4859, 0.6144, 0.4859, 0.6144, 0.4859, 0.6144, 0.4859, 0.6144, 0.4859, 0.6144, 0.4859, 0.6144, 0.4859, 0.6144, 0.4859, 0.6144, 0.4859, 0.6144, 0.4859, 0.6144, 0.4859, 0.6144, 0.4859, 0.6144, 0.4859, 0.6144, 0.4859, 0.6144, 0.4859, 0.6144, 0.4859, 0.6144, 0.4859, 0.6144, 0.4859, 0.6144, 0.4859, 0.6144, 0.4859, 0.6144, 0.4859, 0.6144, 0.4859, 0.6144, 0.4859, 0.6144, 0.4859, 0.6144, 0.4859, 0.6144, 0.4859, 0.6144, 0.4859, 0.6144, 0.4859, 0.6144, 0.4859, 0.6144, 0.4859, 0.6144, 0.4859, 0.6144, 0.4859, 0.6144, 0.4859, 0.6144, 0.4859, 0.6144, 0.4859, 0.6144, 0.4859, 0.6144, 0.4859, 0.6144, 0.4859, 0.6144, 0.4859, 0.6144, 0.4859, 0.6144, 0.4859, 0.6144, 0.4859, 0.6144, 0.4859, 0.6144, 0.4859, 0.6144, 0.4859, 0.6144, 0.4859, 0.6144, 0.4859, 0.6144, 0.4859, 0.6144, 0.4859, 0.6144, 0.4859, 0.6144, 0.4859, 0.6144, 0.4859, 0.6144, 0.4859, 0.6144, 0.4859, 0.6144, 0.4859, 0.6144, 0.4859, 0.6144, 0.4859, 0.6144, 0.4859, 0.6144, 0.4859, 0.6144, 0.4859, 0.6144, 0.4859, 0.6144, 0.4859, 0.6144, 0.4859, 0.6144, 0.4859, 0.6144, 0.4859, 0.6144, 0.4859, 0.6144, 0.4859, 0.6144, 0.4859, 0.6144, 0.4859, 0.6144, 0.4859, 0.6144, 0.4859, 0.6144, 0.4859, 0.6144, 0.4859, 0.6144, 0.4859, 0.6144, 0.4859, 0.6144, 0.4859, 0.6144, 0.4859, 0.6144, 0.4859, 0.6144, 0.4859, 0.6144, 0.4859, 0.6144, 0.4859, 0.6144, 0.4859, 0.6144, 0.4859, 0.6144, 0.4859, 0.6144, 0.4859, 0.6144, 0.4859, 0.6144, 0.4859, 0.6144, 0.4859, 0.6144, 0.4859, 0.6144, 0.4859, 0.6144, 0.4859, 0.6144, 0.4859, 0.6144, 0.4859, 0.6144, 0.4859, 0.6144, 0.4859, 0.6144, 0.4859, 0.6144, 0.4859, 0.6144, 0.4859, 0.6144, 0.4859, 0.6144, 0.4859, 0.6144, 0.4859, 0.6144, 0.4859, 0.6144, 0.4859, 0.6144, 0.4859, 0.6144, 0.4859, 0.6144, 0.4859, 0.6144, 0.4859, 0.6144, 0.4859, 0.6144, 0.4859, 0.6144, 0.4859, 0.6144, 0.4859, 0.6144, 0.4859, 0.6144, 0.4859, 0.6144, 0.4859, 0.6144, 0.4859, 0.6144, 0.4859, 0.6144, 0.4859, 0.6144, 0.4859, 0.6144, 0.4859, 0.6144, 0.4859, 0.6144, 0.4859, 0.6144, 0.4859, 0.6144, 0.4859, 0.6144, 0.4859, 0.6144, 0.4859, 0.6144, 0.4859, 0.6144, 0.4859, 0.6144, 0.4859, 0.6144, 0.4859, 0.6144, 0.4859, 0.6144, 0.4859, 0.6144, 0.4859, 0.6144, 0.4859, 0.6144, 0.4859, 0.6144, 0.4859, 0.6144, 0.4859, 0.6144, 0.4859, 0.6144, 0.4859, 0.6144, 0.4859, 0.6144, 0.4859, 0.6144, 0.4859, 0.6144, 0.4859, 0.6144, 0.4859, 0.6144, 0.4859, 0.6144, 0.4859, 0.6144, 0.4859, 0.6144, 0.4859, 0.6144, 0.4859, 0.6144, 0.4859, 0.6144, 0.4859, 0.6144, 0.4859, 0.6144, 0.4859, 0.6144, 0.4859, 0.6144, 0.4859, 0.6144, 0.4859, 0.6144, 0.4859, 0.6144, 0.4859, 0.6144, 0.4859, 0.6144, 0.4859, 0.6144, 0.4859, 0.6144, 0.4859, 0.6144, 0.4859, 0.6144, 0.4859, 0.6144, 0.4859, 0.6144, 0.4859, 0.6144, 0.4859, 0.6144, 0.4859, 0.6144, 0.4859, 0.6144, 0.4859, 0.6144, 0.4859, 0.6144, 0.4859, 0.6144, 0.4859, 0.6144, 0.4859, 0.6144, 0.4859, 0.6144, 0.4859, 0.6144, 0.4859, 0.6144, 0.4859, 0.6144, 0.4859, 0.6144, 0.4859, 0.6144, 0.4859, 0.6144, 0.4859, 0.6144, 0.4859, 0.6144, 0.4859, 0.6144, 0.4859, 0.6144, 0.4859, 0.6144, 0.4859, 0.6144, 0.4859, 0.6144, 0.4859, 0.6144, 0.4859, 0.6144, 0.4859, 0.6144, 0.4859, 0.6144, 0.4859, 0.6144, 0.4859, 0.6144, 0.4859, 0.6144, 0.4859, 0.6144, 0.4859, 0.6144, 0.4859, 0.6144, 0.4859, 0.6144, 0.4859, 0.6144, 0.4859, 0.6144, 0.4859, 0.6144, 0.4859, 0.6144, 0.4859, 0.6144, 0.4859, 0.6144, 0.4859, 0.6144, 0.4859, 0.6144, 0.4859, 0.6144, 0.4859, 0.6144, 0.4859, 0.6144, 0.4859, 0.6144, 0.4859, 0.6144, 0.4859, 0.6144, 0.4859, 0.6144, 0.4859, 0.6144, 0.4859, 0.6144, 0.4859, 0.6144, 0.4859, 0.6144, 0.4859, 0.6144, 0.4859, 0.6144, 0.4859, 0.6144, 0.4859, 0.6144, 0.4859, 0.6144, 0.4859, 0.6144, 0.4859, 0.6144, 0.4859, 0.6144, 0.4859, 0.6144, 0.4859, 0.6144, 0.4859, 0.6144, 0.4859, 0.6144, 0.4859, 0.6144, 0.4859, 0.6144, 0.4859, 0.6144, 0.4859, 0.6144, 0.4859, 0.6144, 0.4859, 0.6144, 0.4859, 0.6144, 0.4859, 0.6144, 0.4859, 0.6144, 0.4859, 0.6144, 0.4859, 0.6144, 0.4859, 0.6144, 0.4859, 0.6144, 0.4859, 0.6144, 0.4859, 0.6144, 0.4859, 0.6144, 0.4859, 0.6144, 0.4859, 0.6144, 0.4859, 0.6144, 0.4859, 0.6144, 0.4859, 0.6144, 0.4859, 0.6144, 0.4859, 0.6144, 0.4859, 0.6144, 0.4859, 0.6144, 0.4859, 0.6144, 0.4859, 0.6144, 0.4859, 0.6144, 0.4859, 0.6144, 0.4859, 0.6144, 0.4859, 0.6144, 0.4859, 0.6144, 0.4859, 0.6144, 0.4859, 0.6144, 0.4859, 0.6144, 0.4859, 0.6144, 0.4859, 0.6144, 0.4859, 0.6144, 0.4859, 0.6144, 0.4859, 0.6144, 0.4859, 0.6144, 0.4859, 0.6144, 0.4859, 0.6144, 0.4859, 0.6144, 0.4859, 0.6144, 0.4859, 0.6144, 0.4859, 0.6144, 0.4859, 0.6144, 0.4859, 0.6144, 0.4859, 0.6144, 0.4859, 0.6144, 0.4859, 0.6144, 0.4859, 0.6144, 0.4859, 0.6144, 0.4859, 0.6144, 0.4859, 0.6144, 0.4859, 0.6144, 0.4859, 0.6144, 0.4859, 0.6144, 0.4859, 0.6144, 0.4859, 0.6144, 0.4859, 0.6144, 0.4859, 0.6144, 0.4859, 0.6144, 0.4859, 0.6144, 0.4859, 0.6144, 0.4859, 0.6144, 0.4859, 0.6144, 0.4859, 0.6144, 0.4859, 0.6144, 0.4859, 0.6144, 0.4859, 0.6144, 0.4859, 0.6144, 0.4859, 0.6144, 0.4859, 0.6144, 0.4859, 0.6144, 0.4859, 0.6144, 0.4859, 0.6144, 0.4859, 0.6144, 0.4859, 0.6144, 0.4859, 0.6144, 0.4859, 0.6144, 0.4859, 0.6144, 0.4859, 0.6144, 0.4859, 0.6144, 0.4859, 0.6144, 0.4859, 0.6144, 0.4859, 0.6144, 0.4859, 0.6144, 0.4859, 0.6144, 0.4859, 0.6144, 0.4859, 0.6144, 0.4859, 0.6144, 0.4859, 0.6144, 0.4859, 0.6144, 0.4859, 0.6144, 0.4859, 0.6144, 0.4859, 0.6144, 0.4859, 0.6144, 0.4859, 0.6144, 0.4859, 0.6144, 0.4859, 0.6144, 0.4859, 0.6144, 0.4859, 0.6144, 0.4859, 0.6144, 0.4859, 0.6144, 0.4859, 0.6144, 0.4859, 0.6144, 0.4859, 0.6144, 0.4859, 0.6144, 0.4859, 0.6144, 0.4859, 0.6144, 0.4859, 0.6144, 0.4859, 0.6144, 0.4859, 0.6144, 0.4859, 0.6144, 0.4859, 0.6144, 0.4859, 0.6144, 0.4859, 0.6144, 0.4859, 0.6144, 0.4859, 0.6144, 0.4859, 0.6144, 0.4859, 0.6144, 0.4859, 0.6144, 0.4859, 0.6144, 0.4859, 0.6144, 0.4859, 0.6144, 0.4859, 0.6144, 0.4859, 0.6144, 0.4859, 0.6144, 0.4859, 0.6144, 0.4859, 0.6144, 0.4859, 0.6144, 0.4859, 0.6144, 0.4859, 0.6144, 0.4859, 0.6144, 0.4859, 0.6144, 0.4859, 0.6144, 0.4859, 0.6144, 0.4859, 0.6144, 0.4859, 0.6144, 0.4859, 0.6144, 0.4859, 0.6144, 0.4859, 0.6144, 0.4859, 0.6144, 0.4859, 0.6144, 0.4859, 0.6144, 0.4859, 0.6144, 0.4859, 0.6144, 0.4859, 0.6144, 0.4859, 0.6144, 0.4859, 0.6144, 0.4859, 0.6144, 0.4859, 0.6144, 0.4859, 0.6144, 0.4859, 0.6144, 0.4859, 0.6144, 0.4859, 0.6144, 0.4859, 0.6144, 0.4859, 0.6144, 0.4859, 0.6144, 0.4859, 0.6144, 0.4859, 0.6144, 0.4859, 0.6144, 0.4859, 0.6144, 0.4859, 0.6144, 0.4859, 0.6144, 0.4859, 0.6144, 0.4859, 0.6144, 0.4859, 0.6144, 0.4859, 0.6144, 0.4859, 0.6144, 0.4859, 0.6144, 0.4859, 0.6144, 0.4859, 0.6144, 0.4859, 0.6144, 0.4859, 0.6144, 0.4859, 0.6144, 0.4859, 0.6144, 0.4859, 0.6144, 0.4859, 0.6144, 0.4859, 0.6144, 0.4859, 0.6144, 0.4859, 0.6144, 0.4859, 0.6144, 0.4859, 0.6144, 0.4859, 0.6144, 0.4859, 0.6144, 0.4859, 0.6144, 0.4859, 0.6144, 0.4859, 0.6144, 0.4859, 0.6144, 0.4859, 0.6144, 0.4859, 0.6144, 0.4859, 0.6144, 0.4859, 0.6144, 0.4859, 0.6144, 0.4859, 0.6144, 0.4859, 0.6144, 0.4859, 0.6144, 0.4859, 0.6144, 0.4859, 0.6144, 0.4859, 0.6144, 0.4859, 0.6144, 0.4859, 0.6144, 0.4859, 0.6144, 0.4859, 0.6144, 0.4859, 0.6144, 0.4859, 0.6144, 0.4859, 0.6144, 0.4859, 0.6144, 0.4859, 0.6144, 0.4859, 0.6144, 0.4859, 0.6144, 0.4859, 0.6144, 0.4859, 0.6144, 0.4859, 0.6144, 0.4859, 0.6144, 0.4859, 0.6144, 0.4859, 0.6144, 0.4859, 0.6144, 0.4859, 0.6144, 0.4859, 0.6144, 0.4859, 0.6144, 0.4859, 0.6144, 0.4859, 0.6144, 0.4859, 0.6144, 0.4859, 0.6144, 0.4859, 0.6144, 0.4859, 0.6144, 0.4859, 0.6144, 0.4859, 0.6144, 0.4859, 0.6144, 0.4859, 0.6144, 0.4859, 0.6144, 0.4859, 0.6144, 0.4859, 0.6144, 0.4859, 0.6144, 0.4859, 0.6144, 0.4859, 0.6144, 0.4859, 0.6144, 0.4859, 0.6144, 0.4859, 0.6144, 0.4859, 0.6144, 0.4859, 0.6144, 0.4859, 0.6144, 0.4859, 0.6144, 0.4859, 0.6144, 0.4859, 0.6144, 0.4859, 0.6144, 0.4859, 0.6144, 0.4859, 0.6144, 0.4859, 0.6144, 0.4859, 0.6144, 0.4859, 0.6144, 0.4859, 0.6144, 0.4859, 0.6144, 0.4859, 0.6144, 0.4859, 0.6144, 0.4859, 0.6144, 0.4859, 0.6144, 0.4859, 0.6144, 0.4859, 0.6144, 0.4859, 0.6144, 0.4859, 0.6144, 0.4859, 0.6144, 0.4859, 0.6144, 0.4859, 0.6144, 0.4859, 0.6144, 0.4859, 0.6144, 0.4859, 0.6144, 0.4859, 0.6144, 0.4859, 0.6144, 0.4859, 0.6144, 0.4859, 0.6144, 0.4859, 0.6144, 0.4859, 0.6144, 0.4859, 0.6144, 0.4859, 0.6144, 0.4859, 0.6144, 0.4859, 0.6144, 0.4859, 0.6144, 0.4859, 0.6144, 0.4859, 0.6144, 0.4859, 0.6144, 0.4859, 0.6144, 0.4859, 0.6144, 0.4859, 0.6144, 0.4859, 0.6144, 0.4859, 0.6144, 0.4859, 0.6144, 0.4859, 0.6144, 0.4859, 0.6144, 0.4859, 0.6144, 0.4859, 0.6144, 0.4859, 0.6144, 0.4859, 0.6144, 0.4859, 0.6144, 0.4859, 0.6144, 0.4859, 0.6144, 0.4859, 0.6144, 0.4859, 0.6144, 0.4859, 0.6144, 0.4859, 0.6144, 0.4859, 0.6144, 0.4859, 0.6144, 0.4859, 0.6144, 0.4859, 0.6144, 0.4859, 0.6144, 0.4859, 0.6144, 0.4859, 0.6144, 0.4859, 0.6144, 0.4859, 0.6144, 0.4859, 0.6144, 0.4859, 0.6144, 0.4859, 0.6144, 0.4859, 0.6144, 0.4859, 0.6144, 0.4859, 0.6144, 0.4859, 0.6144, 0.4859, 0.6144, 0.4859, 0.6144, 0.4859, 0.6144, 0.4859, 0.6144, 0.4859, 0.6144, 0.4859, 0.6144, 0.4859, 0.6144, 0.4859, 0.6144, 0.4859, 0.6144, 0.4859, 0.6144, 0.4859, 0.6144, 0.4859, 0.6144, 0.4859, 0.6144, 0.4859, 0.6144, 0.4859, 0.6144, 0.4859, 0.6144, 0.4859, 0.6144, 0.4859, 0.6144, 0.4859, 0.6144, 0.4859, 0.6144, 0.4859, 0.6144, 0.4859, 0.6144, 0.4859, 0.6144, 0.4859, 0.6144, 0.4859, 0.6144, 0.4859, 0.6144, 0.4859, 0.6144, 0.4859, 0.6144, 0.4859, 0.6144, 0.4859, 0.6144, 0.4859, 0.6144, 0.4859, 0.6144, 0.4859, 0.6144, 0.4859, 0.6144, 0.4859, 0.6144, 0.4859, 0.6144, 0.4859, 0.6144, 0.4859, 0.6144, 0.4859, 0.6144, 0.4859, 0.6144, 0.4859, 0.6144, 0.4859, 0.6144, 0.4859, 0.6144, 0.4859, 0.6144, 0.4859, 0.6144, 0.4859, 0.6144, 0.4859, 0.6144, 0.4859, 0.6144, 0.4859, 0.6144, 0.4859, 0.6144, 0.4859, 0.6144, 0.4859, 0.6144, 0.4859, 0.6144, 0.4859, 0.6144, 0.4859, 0.6144, 0.4859, 0.6144, 0.4859, 0.6144, 0.4859, 0.6144, 0.4859, 0.6144, 0.4859, 0.6144, 0.4859, 0.6144, 0.4859, 0.6144, 0.4859, 0.6144, 0.4859, 0.6144, 0.4859, 0.6144, 0.4859, 0.6144, 0.4859, 0.6144, 0.4859, 0.6144, 0.4859, 0.6144, 0.4859, 0.6144, 0.4859, 0.6144, 0.4859, 0.6144, 0.4859, 0.6144, 0.4859, 0.6144, 0.4859, 0.6144, 0.4859, 0.6144, 0.4859, 0.6144, 0.4859, 0.6144, 0.4859, 0.6144, 0.4859, 0.6144, 0.4859, 0.6144, 0.4859, 0.6144, 0.4859, 0.6144, 0.4859, 0.6144, 0.4859, 0.6144, 0.4859, 0.6144, 0.4859, 0.6144, 0.4859, 0.6144, 0.4859, 0.6144, 0.4859, 0.6144, 0.4859, 0.6144, 0.4859, 0.6144, 0.4859, 0.6144, 0.4859, 0.6144, 0.4859, 0.6144, 0.4859, 0.6144, 0.4859, 0.6144, 0.4859, 0.6144, 0.4859, 0.6144, 0.4859, 0.6144, 0.4859, 0.6144, 0.4859, 0.6144, 0.4859, 0.6144, 0.4859, 0.6144, 0.4859, 0.6144, 0.4859, 0.6144, 0.4859, 0.6144, 0.4859, 0.6144, 0.4859, 0.6144, 0.4859, 0.6144, 0.4859, 0.6144, 0.4859, 0.6144, 0.4859, 0.6144, 0.4859, 0.6144, 0.4859, 0.6144, 0.4859, 0.6144, 0.4859, 0.6144, 0.4859, 0.6144, 0.4859, 0.6144, 0.4859, 0.6144, 0.4859, 0.6144, 0.4859, 0.6144, 0.4859, 0.6144, 0.4859, 0.6144, 0.4859, 0.6144, 0.4859, 0.6144, 0.4859, 0.6144, 0.4859, 0.6144, 0.4859, 0.6144, 0.4859, 0.6144, 0.4859, 0.6144, 0.4859, 0.6144, 0.4859, 0.6144, 0.4859, 0.6144, 0.4859, 0.6144, 0.4859, 0.6144, 0.4859, 0.6144, 0.4859, 0.6144, 0.4859, 0.6144, 0.4859, 0.6144, 0.4859, 0.6144, 0.4859, 0.6144, 0.4859, 0.6144, 0.4859, 0.6144, 0.4859, 0.6144, 0.4859, 0.6144, 0.4859, 0.6144, 0.4859, 0.6144, 0.4859, 0.6144, 0.4859, 0.6144, 0.4859, 0.6144, 0.4859, 0.6144, 0.4859, 0.6144, 0.4859, 0.6144, 0.4859, 0.6144, 0.4859, 0.6144, 0.4859, 0.6144, 0.4859, 0.6144, 0.4859, 0.6144, 0.4859, 0.6144, 0.4859, 0.6144, 0.4859, 0.6144, 0.4859, 0.6144, 0.4859, 0.6144, 0.4859, 0.6144, 0.4859, 0.6144, 0.4859, 0.6144, 0.4859, 0.6144, 0.4859, 0.6144, 0.4859, 0.6144, 0.4859, 0.6144, 0.4859, 0.6144, 0.4859, 0.6144, 0.4859, 0.6144, 0.4859, 0.6144, 0.4859, 0.6144, 0.4859, 0.6144, 0.4859, 0.6144, 0.4859, 0.6144, 0.4859, 0.6144, 0.4859, 0.6144, 0.4859, 0.6144, 0.4859, 0.6144, 0.4859, 0.6144, 0.4859, 0.6144, 0.4859, 0.6144, 0.4859, 0.6144, 0.4859, 0.6144, 0.4859, 0.6144, 0.4859, 0.6144, 0.4859, 0.6144, 0.4859, 0.6144, 0.4859, 0.6144, 0.4859, 0.6144, 0.4859, 0.6144, 0.4859, 0.6144, 0.4859, 0.6144, 0.4859, 0.6144, 0.4859, 0.6144, 0.4859, 0.6144, 0.4859, 0.6144, 0.4859, 0.6144, 0.4859, 0.6144, 0.4859, 0.6144, 0.4859, 0.6144, 0.4859, 0.6144, 0.4859, 0.6144, 0.4859, 0.6144, 0.4859, 0.6144, 0.4859, 0.6144, 0.4859, 0.6144, 0.4859, 0.6144, 0.4859, 0.6144, 0.4859, 0.6144, 0.4859, 0.6144, 0.4859, 0.6144, 0.4859, 0.6144, 0.4859, 0.6144, 0.4859, 0.6144, 0.4859, 0.6144, 0.4859, 0.6144, 0.4859, 0.6144, 0.4859, 0.6144, 0.4859, 0.6144, 0.4859, 0.6144, 0.4859, 0.6144, 0.4859, 0.6144, 0.4859, 0.6144, 0.4859, 0.6144, 0.4859, 0.6144, 0.4859, 0.6144, 0.4859, 0.6144, 0.4859, 0.6144, 0.4859, 0.6144, 0.4859, 0.6144, 0.4859, 0.6144, 0.4859, 0.6144, 0.4859, 0.6144, 0.4859, 0.6144, 0.4859, 0.6144, 0.4859, 0.6144, 0.4859, 0.6144, 0.4859, 0.6144, 0.4859, 0.6144, 0.4859, 0.6144, 0.4859, 0.6144, 0.4859, 0.6144, 0.4859, 0.6144, 0.4859, 0.6144, 0.4859, 0.6144, 0.4859, 0.6144, 0.4859, 0.6144, 0.4859, 0.6144, 0.4859, 0.6144, 0.4859, 0.6144, 0.4859, 0.6144, 0.4859, 0.6144, 0.4859, 0.6144, 0.4859, 0.6144, 0.4859, 0.6144, 0.4859, 0.6144, 0.4859, 0.6144, 0.4859, 0.6144, 0.4859, 0.6144, 0.4859, 0.6144, 0.4859, 0.6144, 0.4859, 0.6144, 0.4859, 0.6144, 0.4859, 0.6144, 0.4859, 0.6144, 0.4859, 0.6144, 0.4859, 0.6144, 0.4859, 0.6144, 0.4859, 0.6144, 0.4859, 0.6144, 0.4859, 0.6144, 0.4859, 0.6144, 0.4859, 0.6144, 0.4859, 0.6144, 0.4859, 0.6144, 0.4859, 0.6144, 0.4859, 0.6144, 0.4859, 0.6144, 0.4859, 0.6144, 0.4859, 0.6144, 0.4859, 0.6144, 0.4859, 0.6144, 0.4859, 0.6144, 0.4859, 0.6144, 0.4859, 0.6144, 0.4859, 0.6144, 0.4859, 0.6144, 0.4859, 0.6144, 0.4859, 0.6144, 0.4859, 0.6144, 0.4859, 0.6144, 0.4859, 0.6144, 0.4859, 0.6144, 0.4859, 0.6144, 0.2216, 0.2695, 0.2192, 0.2664, 0.2194, 0.2652, 0.2221, 0.262, 0.883, 0.3326, 0.883, 0.3443, 0.8799, 0.3455, 0.8799, 0.3314, 0.9111, 0.3443, 0.9111, 0.3326, 0.9142, 0.3314, 0.9142, 0.3455, 0.883, 0.3443, 0.8912, 0.3525, 0.89, 0.3556, 0.8799, 0.3455, 0.9111, 0.3326, 0.9029, 0.3244, 0.9041, 0.3213, 0.9142, 0.3314, 0.8912, 0.3244, 0.883, 0.3326, 0.8799, 0.3314, 0.89, 0.3213, 0.9029, 0.3525, 0.9111, 0.3443, 0.9142, 0.3455, 0.9041, 0.3556, 0.8912, 0.3525, 0.9029, 0.3525, 0.9041, 0.3556, 0.89, 0.3556, 0.9029, 0.3244, 0.8912, 0.3244, 0.89, 0.3213, 0.9041, 0.3213, 0.4999, 0.7081, 0.4859, 0.7139, 0.4859, 0.7023, 0.4941, 0.6941, 0.514, 0.7023, 0.4999, 0.7081, 0.4941, 0.6941, 0.5057, 0.6941, 0.514, 0.7139, 0.5057, 0.7222, 0.4999, 0.7081, 0.514, 0.7023, 0.5057, 0.7222, 0.4941, 0.7222, 0.4859, 0.7139, 0.4999, 0.7081, 0.9111, 0.8373, 0.9228, 0.8373, 0.9228, 0.9623, 0.9111, 0.9623, 0.853, 0.8373, 0.8646, 0.8373, 0.8646, 0.9623, 0.853, 0.9623, 0.9228, 0.8373, 0.9344, 0.8373, 0.9344, 0.9623, 0.9228, 0.9623, 0.8414, 0.8373, 0.853, 0.8373, 0.853, 0.9623, 0.8414, 0.9623])
me_cube.materials.append(mat_material)
me_cube.use_mirror_vertex_groups = False
me_cube.update()
me_cube_002 = bpy.data.meshes.new('Cube.002')
me_cube_002.from_pydata([(0.0241, 0.07678, 0.08215), (0.01837, 0.07945, -0.01379), (0.0241, -0.0001577, 0.08215), (0.0215, -0.003769, -0.01259), (-0.0241, 0.07678, 0.08215), (-0.01837, 0.07945, -0.01379), (-0.0241, -0.0001577, 0.08215), (-0.0215, -0.003769, -0.01259), (0.01837, 0.12, -0.01379), (-0.01837, 0.12, -0.01379), (0.0241, 0.1258, 0.08215), (-0.0241, 0.1258, 0.08215), (0.0241, 0.1471, 0.004908), (-0.0241, 0.1471, 0.004908), (0.0241, 0.1458, 0.08215), (-0.0241, 0.1458, 0.08215), (0.0241, 0.1358, 0.08215), (-0.0241, 0.1358, 0.08215), (0.0241, 0.1356, 0.00212), (-0.0241, 0.1356, 0.00212), (0.0241, 0.1836, 0.005528), (-0.0241, 0.1836, 0.005528), (0.0241, 0.1823, 0.08277), (-0.0241, 0.1823, 0.08277), (0.008634, 0.1849, 0.03067), (-0.008634, 0.1849, 0.03067), (0.008634, 0.1846, 0.04794), (-0.008634, 0.1846, 0.04794), (0.02256, 0.2303, 0.02704), (-0.02256, 0.2303, 0.02704), (0.02256, 0.2298, 0.05157), (-0.02256, 0.2298, 0.05157), (-0.02256, 0.2022, 0.05157), (-0.02256, 0.2026, 0.02704), (0.02256, 0.2026, 0.02704), (0.02256, 0.2022, 0.05157), (-0.007068, 0.1981, 0.03224), (0.007068, 0.1981, 0.03224), (-0.007068, 0.1979, 0.04637), (0.007068, 0.1979, 0.04637), (0.02256, 0.2299, 0.01371), (-0.02256, 0.2299, 0.01371), (-0.02256, 0.2029, 0.007901), (0.02256, 0.2029, 0.007901), (0.01636, 0.2397, -0.0497), (-0.01636, 0.2397, -0.0497), (-0.01636, 0.2201, -0.05392), (0.01636, 0.2201, -0.05392), (-0.02256, 0.2297, 0.06595), (0.02256, 0.2297, 0.06595), (-0.02256, 0.2023, 0.06262), (0.02256, 0.2023, 0.06262), (-0.0215, -0.03039, -0.003799), (-0.0241, -0.03401, 0.08215), (0.0241, -0.03401, 0.08215), (0.0215, -0.03039, -0.003799), (-0.02023, -0.0481, 0.03524), (-0.02023, -0.0481, 0.08075), (0.02023, -0.0481, 0.08075), (0.02023, -0.0481, 0.03524), (-0.006044, -0.2149, 0.04104), (-0.006044, -0.2149, 0.05313), (0.006044, -0.2149, 0.05313), (0.006044, -0.2149, 0.04104), (0.02239, -0.04024, 0.03512), (-0.02239, -0.04024, 0.03512), (0.02239, -0.04024, 0.08153), (-0.02239, -0.04024, 0.08153), (-0.0241, -0.0001577, -0.01379), (0.0241, -0.0001577, -0.01379), (-0.0241, -0.03401, -0.002606), (0.0241, -0.03401, -0.002606), (-0.0215, -0.06509, -0.1581), (0.0215, -0.06509, -0.1581), (-0.0215, -0.08858, -0.1428), (0.0215, -0.08858, -0.1428), (0.0215, -0.05194, -0.07098), (0.0215, -0.02689, -0.08303), (-0.0215, -0.05293, -0.07492), (-0.0215, -0.02787, -0.08697), (0.0215, -0.07076, -0.1088), (-0.0215, -0.07076, -0.1088), (-0.0215, -0.04648, -0.1225), (0.0215, -0.04648, -0.1225), (0.0215, -0.01366, -0.04788), (0.0215, -0.03951, -0.03748), (-0.0215, -0.03951, -0.03748), (-0.0215, -0.01366, -0.04788), (0.002394, 0.0621, -0.01379), (-0.002394, 0.0621, -0.01379), (0.0241, 0.1258, -0.01379), (-0.0241, 0.1258, -0.01379), (0.01837, 0.1241, -0.1041), (-0.01837, 0.1241, -0.1041), (0.01837, 0.1606, -0.08793), (-0.01837, 0.1606, -0.08793), (-0.0241, 0.01987, -0.01379), (0.0241, 0.01987, 0.08215), (-0.0241, 0.01987, 0.08215), (0.0241, 0.01987, -0.01379), (-0.0241, 0.0267, 0.08215), (0.002394, 0.05605, -0.01379), (-0.002394, 0.05605, -0.01379), (0.0241, 0.0267, 0.08215), (-0.0241, 0.03815, -0.04509), (-0.0241, 0.03259, -0.04905), (0.0241, 0.03259, -0.04905), (0.0241, 0.03815, -0.04509), (-0.0241, 0.03977, -0.04628), (-0.0241, 0.03959, -0.05311), (0.0241, 0.03959, -0.05311), (0.0241, 0.03977, -0.04628), (-0.0241, 0.06938, -0.04759), (-0.0241, 0.07296, -0.05341), (0.0241, 0.07296, -0.05341), (0.0241, 0.06938, -0.04759), (-0.01837, 0.09006, -0.03522), (-0.01837, 0.09326, -0.04168), (0.01837, 0.09326, -0.04168), (0.01837, 0.09006, -0.03522), (-0.01837, 0.1296, -0.03139), (0.01837, 0.1296, -0.03139), (-0.01837, 0.1325, -0.0367), (0.01837, 0.1325, -0.0367), (-0.01823, -0.2149, 0.03535), (-0.01823, -0.2149, 0.08002), (0.01823, -0.2149, 0.08002), (0.01823, -0.2149, 0.03535), (-0.004956, -0.2726, 0.04213), (-0.004956, -0.2726, 0.05204), (0.004956, -0.2726, 0.05204), (0.004956, -0.2726, 0.04213), (0.0241, 0.07678, -0.01379), (-0.0241, 0.07678, -0.01379), (0.0241, 0.0267, -0.01379), (-0.0241, 0.0267, -0.01379), (0.002228, 0.06392, -0.01926), (-0.002228, 0.06392, -0.01926), (0.002228, 0.0583, -0.01926), (-0.002228, 0.0583, -0.01926), (0.001956, 0.06593, -0.03008), (-0.001956, 0.06593, -0.03008), (0.001956, 0.06099, -0.03008), (-0.001956, 0.06099, -0.03008), (0.00179, 0.06305, -0.03829), (-0.00179, 0.06305, -0.03829), (0.00179, 0.05853, -0.03829), (-0.00179, 0.05853, -0.03829), (0.001002, 0.05814, -0.04575), (-0.001002, 0.05814, -0.04575), (0.001002, 0.0556, -0.04575), (-0.001002, 0.0556, -0.04575), (0.0241, 0.07678, 0.03418), (-0.0241, -0.0001577, 0.03418), (0.0241, -0.0001577, 0.03418), (-0.0241, 0.07678, 0.03418), (0.0241, 0.1258, 0.03418), (-0.0241, 0.1258, 0.03418), (0.0241, 0.1464, 0.04353), (-0.0241, 0.1464, 0.04353), (-0.0241, 0.1357, 0.04214), (0.0241, 0.1357, 0.04214), (0.0241, 0.183, 0.04415), (-0.0241, 0.183, 0.04415), (0.01221, 0.1848, 0.0393), (-0.01221, 0.1848, 0.0393), (0.02256, 0.23, 0.0393), (-0.02256, 0.23, 0.0393), (0.02256, 0.2024, 0.0393), (-0.02256, 0.2024, 0.0393), (-0.009996, 0.198, 0.0393), (0.009996, 0.198, 0.0393), (-0.0241, -0.03401, 0.03977), (0.0241, -0.03401, 0.03977), (-0.02023, -0.0481, 0.05799), (0.02023, -0.0481, 0.05799), (-0.01823, -0.2149, 0.05768), (0.01823, -0.2149, 0.05768), (-0.02239, -0.04024, 0.05833), (0.02239, -0.04024, 0.05833), (0.0241, 0.01987, 0.03418), (-0.0241, 0.01987, 0.03418), (0.0241, 0.0267, 0.03418), (-0.0241, 0.0267, 0.03418), (-0.008548, -0.2149, 0.04709), (0.008548, -0.2149, 0.04709), (-0.007009, -0.2726, 0.04709), (0.007009, -0.2726, 0.04709), (1.289e-17, -0.0001577, 0.08215), (1.289e-17, -0.0001577, -0.01379), (1.289e-17, 0.07678, 0.08215), (1.289e-17, 0.1258, -0.01379), (1.289e-17, 0.1258, 0.08215), (1.289e-17, 0.1471, 0.004908), (1.289e-17, 0.1458, 0.08215), (1.289e-17, 0.1356, 0.00212), (1.289e-17, 0.1358, 0.08215), (1.289e-17, 0.1836, 0.005528), (1.289e-17, 0.1823, 0.08277), (1.067e-09, 0.185, 0.0271), (-1.067e-09, 0.1846, 0.05151), (1.289e-17, 0.2303, 0.02704), (1.289e-17, 0.2298, 0.05157), (1.289e-17, 0.2022, 0.05157), (1.289e-17, 0.2026, 0.02704), (6.165e-10, 0.1982, 0.02931), (-2.574e-10, 0.1979, 0.0493), (1.289e-17, 0.2299, 0.01371), (1.289e-17, 0.2029, 0.007901), (1.289e-17, 0.2397, -0.0497), (1.289e-17, 0.2201, -0.05392), (1.289e-17, 0.2297, 0.06595), (1.289e-17, 0.2023, 0.06262), (1.289e-17, -0.03401, 0.08215), (1.289e-17, -0.03401, -0.002606), (1.289e-17, -0.0481, 0.08075), (1.289e-17, -0.0481, 0.03524), (1.289e-17, -0.2149, 0.08002), (1.289e-17, -0.2149, 0.03535), (1.289e-17, -0.04024, 0.08153), (1.289e-17, -0.04024, 0.03512), (1.289e-17, -0.003769, -0.01259), (1.289e-17, -0.03039, -0.003799), (1.289e-17, -0.06509, -0.1581), (1.289e-17, -0.08858, -0.1428), (1.289e-17, -0.02738, -0.085), (1.289e-17, -0.05244, -0.07295), (1.289e-17, -0.04648, -0.1225), (1.289e-17, -0.07076, -0.1088), (1.289e-17, -0.03951, -0.03748), (1.289e-17, -0.01366, -0.04788), (1.289e-17, 0.12, -0.01379), (1.289e-17, 0.1241, -0.1041), (1.289e-17, 0.1606, -0.08793), (1.289e-17, 0.01987, -0.01379), (1.289e-17, 0.01987, 0.08215), (1.289e-17, 0.0267, 0.08215), (1.289e-17, 0.03259, -0.04905), (1.289e-17, 0.03959, -0.05311), (1.289e-17, 0.07296, -0.05341), (1.289e-17, 0.1296, -0.03139), (1.289e-17, 0.1325, -0.0367), (-8.249e-10, -0.2149, 0.05563), (4.658e-10, -0.2149, 0.03854), (-7.256e-10, -0.2726, 0.0541), (4.41e-10, -0.2726, 0.04008), (1.289e-17, 0.23, 0.0393), (-0.008548, -0.2726, 0.04709), (-0.006044, -0.2726, 0.05313), (0.008548, -0.2726, 0.04709), (0.006044, -0.2726, 0.04104), (-8.249e-10, -0.2726, 0.05563), (4.658e-10, -0.2726, 0.03854), (-0.006044, -0.2726, 0.04104), (0.006044, -0.2726, 0.05313), (1.289e-17, -0.2149, 0.04709), (-0.007009, -0.2149, 0.04709), (0.007009, -0.2149, 0.04709), (4.41e-10, -0.2149, 0.04008), (-7.256e-10, -0.2149, 0.0541), (-0.004956, -0.2149, 0.05204), (0.004956, -0.2149, 0.04213), (-0.004956, -0.2149, 0.04213), (0.004956, -0.2149, 0.05204)], [], [(235, 98, 6, 188), (153, 68, 70, 172), (183, 100, 4, 155), (234, 99, 69, 189), (180, 97, 2, 154), (152, 132, 90, 156), (196, 16, 14, 194), (155, 4, 11, 157), (118, 117, 93, 232, 92), (190, 0, 10, 192), (158, 12, 20, 162), (161, 18, 12, 158), (160, 17, 15, 159), (195, 19, 13, 193), (191, 91, 19, 195), (157, 11, 17, 160), (156, 90, 18, 161), (192, 10, 16, 196), (198, 22, 26, 200), (159, 15, 23, 163), (193, 13, 21, 197), (194, 14, 22, 198), (169, 32, 31, 167), (162, 20, 24, 164), (163, 23, 27, 165), (197, 21, 25, 199), (246, 202, 30, 166), (201, 28, 40, 207), (202, 31, 48, 211), (168, 34, 28, 166), (171, 37, 34, 168), (206, 39, 35, 203), (205, 36, 33, 204), (170, 38, 32, 169), (165, 27, 38, 170), (199, 25, 36, 205), (200, 26, 39, 206), (164, 24, 37, 171), (42, 41, 45, 46), (33, 29, 41, 42), (204, 33, 42, 208), (28, 34, 43, 40), (210, 46, 45, 209), (40, 43, 47, 44), (207, 40, 44, 209), (208, 42, 46, 210), (212, 51, 49, 211), (31, 32, 50, 48), (203, 35, 51, 212), (35, 30, 49, 51), (220, 64, 59, 216), (83, 80, 75, 73), (188, 6, 53, 213), (154, 2, 54, 173), (215, 57, 125, 217), (179, 66, 58, 175), (219, 67, 57, 215), (178, 65, 56, 174), (243, 63, 250, 252), (174, 56, 124, 176), (216, 59, 127, 218), (175, 58, 126, 177), (172, 70, 65, 178), (213, 53, 67, 219), (173, 54, 66, 179), (214, 71, 64, 220), (221, 7, 68, 189), (222, 55, 71, 214), (7, 52, 70, 68), (55, 3, 69, 71), (223, 73, 75, 224), (228, 81, 74, 224), (81, 82, 72, 74), (227, 83, 73, 223), (230, 84, 77, 225), (86, 87, 79, 78), (229, 86, 78, 226), (84, 85, 76, 77), (225, 77, 83, 227), (78, 79, 82, 81), (226, 78, 81, 228), (77, 76, 80, 83), (3, 55, 85, 84), (222, 52, 86, 229), (52, 7, 87, 86), (221, 3, 84, 230), (5, 1, 132, 133), (231, 9, 91, 191), (1, 8, 90, 132), (9, 5, 133, 91), (232, 93, 95, 233), (117, 122, 95, 93), (241, 123, 94, 233), (123, 118, 92, 94), (182, 103, 97, 180), (135, 134, 107, 104), (153, 6, 98, 181), (236, 100, 98, 235), (190, 4, 100, 236), (102, 139, 138, 101), (152, 0, 103, 182), (181, 98, 100, 183), (104, 107, 111, 108), (96, 135, 104, 105), (134, 99, 106, 107), (234, 96, 105, 237), (238, 109, 113, 239), (237, 105, 109, 238), (107, 106, 110, 111), (105, 104, 108, 109), (115, 114, 118, 119), (111, 110, 114, 115), (109, 108, 112, 113), (108, 111, 115, 112), (116, 119, 118, 117), (113, 112, 116, 117), (112, 115, 119, 116), (114, 239, 113, 117, 118), (8, 1, 119, 121), (231, 8, 121, 240), (5, 9, 120, 116), (1, 5, 116, 119), (121, 119, 118, 123), (240, 121, 123, 241), (116, 120, 122, 117), (184, 61, 125, 176), (185, 63, 127, 177), (242, 62, 126, 217), (243, 60, 124, 218), (129, 186, 256, 260), (185, 62, 254, 249), (242, 61, 248, 251), (184, 60, 253, 247), (88, 89, 133, 132), (101, 88, 132, 134), (89, 102, 135, 133), (102, 101, 134, 135), (101, 138, 136, 88), (89, 137, 139, 102), (138, 139, 143, 142), (143, 147, 146, 142), (136, 138, 142, 140), (139, 137, 141, 143), (137, 136, 140, 141), (142, 146, 144, 140), (141, 145, 147, 143), (140, 144, 145, 141), (147, 145, 149, 151), (149, 148, 150, 151), (145, 144, 148, 149), (146, 147, 151, 150), (144, 146, 150, 148), (61, 184, 247, 248), (63, 185, 249, 250), (244, 129, 260, 259), (62, 185, 177, 126), (60, 184, 176, 124), (96, 181, 183, 135), (132, 152, 182, 134), (68, 153, 181, 96), (134, 182, 180, 99), (71, 173, 179, 64), (53, 172, 178, 67), (59, 175, 177, 127), (57, 174, 176, 125), (67, 178, 174, 57), (64, 179, 175, 59), (69, 154, 173, 71), (26, 164, 171, 39), (25, 165, 170, 36), (36, 170, 169, 33), (39, 171, 168, 35), (35, 168, 166, 30), (201, 246, 166, 28), (21, 163, 165, 25), (22, 162, 164, 26), (33, 169, 167, 29), (13, 159, 163, 21), (10, 156, 161, 16), (91, 157, 160, 19), (19, 160, 159, 13), (16, 161, 158, 14), (14, 158, 162, 22), (133, 155, 157, 91), (0, 152, 156, 10), (99, 180, 154, 69), (135, 183, 155, 133), (6, 153, 172, 53), (29, 167, 246, 201), (186, 128, 262, 256), (62, 242, 251, 254), (130, 244, 259, 263), (63, 243, 218, 127), (61, 242, 217, 125), (120, 240, 241, 122), (9, 231, 240, 120), (106, 237, 238, 110), (110, 238, 239, 114), (99, 234, 237, 106), (0, 190, 236, 103), (103, 236, 235, 97), (122, 241, 233, 95), (92, 232, 233, 94), (8, 231, 191, 90), (7, 221, 230, 87), (55, 222, 229, 85), (76, 226, 228, 80), (79, 225, 227, 82), (85, 229, 226, 76), (87, 230, 225, 79), (82, 227, 223, 72), (80, 228, 224, 75), (72, 223, 224, 74), (52, 222, 214, 70), (3, 221, 189, 69), (70, 214, 220, 65), (54, 213, 219, 66), (56, 216, 218, 124), (60, 243, 252, 253), (66, 219, 215, 58), (58, 215, 217, 126), (2, 188, 213, 54), (65, 220, 216, 56), (32, 203, 212, 50), (50, 212, 211, 48), (43, 208, 210, 47), (41, 207, 209, 45), (47, 210, 209, 44), (34, 204, 208, 43), (27, 200, 206, 38), (24, 199, 205, 37), (37, 205, 204, 34), (38, 206, 203, 32), (30, 202, 211, 49), (29, 201, 207, 41), (167, 31, 202, 246), (20, 197, 199, 24), (15, 194, 198, 23), (12, 193, 197, 20), (23, 198, 200, 27), (11, 192, 196, 17), (90, 191, 195, 18), (18, 195, 193, 12), (4, 190, 192, 11), (17, 196, 194, 15), (96, 234, 189, 68), (97, 235, 188, 2), (88, 136, 137, 89), (186, 129, 248, 247), (187, 131, 250, 249), (129, 244, 251, 248), (131, 245, 252, 250), (128, 186, 247, 253), (130, 187, 249, 254), (244, 130, 254, 251), (245, 128, 253, 252), (255, 259, 260, 256), (258, 255, 256, 262), (261, 257, 255, 258), (257, 263, 259, 255), (128, 245, 258, 262), (187, 130, 263, 257), (245, 131, 261, 258), (131, 187, 257, 261)])
_uv = me_cube_002.uv_layers.new(name='UVMap')
_uv.uv.foreach_set('vector', [0.3791, 0.06173, 0.3769, 0.002398, 0.4281, 0.0, 0.4284, 0.06103, 0.4133, 0.5162, 0.4094, 0.421, 0.4798, 0.4371, 0.4836, 0.5258, 0.3581, 0.5167, 0.3568, 0.6151, 0.2534, 0.6123, 0.2569, 0.514, 0.3725, 0.3749, 0.3733, 0.328, 0.4123, 0.3306, 0.4114, 0.376, 0.3782, 0.2277, 0.3799, 0.1191, 0.4274, 0.1197, 0.4225, 0.2299, 0.2551, 0.2298, 0.2605, 0.3273, 0.1668, 0.3359, 0.1499, 0.2414, 0.1111, 0.07898, 0.1156, 0.1345, 0.09244, 0.1363, 0.08814, 0.08068, 0.2569, 0.514, 0.2534, 0.6123, 0.1522, 0.6081, 0.1569, 0.5067, 0.9802, 0.4576, 0.9802, 0.5371, 0.8298, 0.5371, 0.8298, 0.4974, 0.8298, 0.4576, 0.2459, 0.06844, 0.2492, 0.1236, 0.1386, 0.1327, 0.1341, 0.07726, 0.09939, 0.2259, 0.1067, 0.319, 0.01865, 0.3234, 0.01344, 0.2319, 0.1247, 0.2262, 0.1363, 0.3212, 0.1067, 0.319, 0.09939, 0.2259, 0.1339, 0.5228, 0.1317, 0.6087, 0.1106, 0.6098, 0.1098, 0.525, 0.1317, 0.3764, 0.1394, 0.4308, 0.1103, 0.4349, 0.1063, 0.3773, 0.1666, 0.3755, 0.1692, 0.4148, 0.1394, 0.4308, 0.1317, 0.3764, 0.1569, 0.5067, 0.1522, 0.6081, 0.1317, 0.6087, 0.1339, 0.5228, 0.1499, 0.2414, 0.1668, 0.3359, 0.1363, 0.3212, 0.1247, 0.2262, 0.1341, 0.07726, 0.1386, 0.1327, 0.1156, 0.1345, 0.1111, 0.07898, 0.7892, 0.8778, 0.7371, 0.8778, 0.7705, 0.8023, 0.7892, 0.81, 0.1098, 0.525, 0.1106, 0.6098, 0.02977, 0.6124, 0.02701, 0.5268, 0.1063, 0.3773, 0.1103, 0.4349, 0.02306, 0.4384, 0.02036, 0.3808, 0.08814, 0.08068, 0.09244, 0.1363, 0.007659, 0.1422, 0.003877, 0.08662, 0.05899, 0.6824, 0.03182, 0.6809, 0.03852, 0.6185, 0.06648, 0.6211, 0.7369, 0.7942, 0.737, 0.7106, 0.7705, 0.765, 0.7628, 0.7836, 0.8415, 0.794, 0.8415, 0.8777, 0.8079, 0.8022, 0.8155, 0.7836, 0.7891, 0.7105, 0.8413, 0.7105, 0.8078, 0.7649, 0.7892, 0.7572, 0.06346, 0.8876, 0.03604, 0.8899, 0.0323, 0.8395, 0.05943, 0.8379, 0.09068, 0.885, 0.08592, 0.8361, 0.1143, 0.8331, 0.1201, 0.8818, 0.03604, 0.8899, 0.04054, 0.9408, 0.007997, 0.9435, 0.003639, 0.8925, 0.05578, 0.7781, 0.08179, 0.7775, 0.08592, 0.8361, 0.05943, 0.8379, 0.05568, 0.7508, 0.07008, 0.7452, 0.08179, 0.7775, 0.05578, 0.7781, 0.03769, 0.7298, 0.04175, 0.744, 0.02899, 0.7779, 0.02766, 0.7295, 0.07467, 0.7311, 0.07111, 0.7166, 0.08538, 0.6848, 0.08446, 0.7314, 0.05705, 0.71, 0.04264, 0.716, 0.03182, 0.6809, 0.05899, 0.6824, 0.9543, 0.99, 0.9454, 0.9719, 0.9724, 0.9612, 0.9797, 0.976, 0.9398, 0.8727, 0.9459, 0.8535, 0.9728, 0.8642, 0.9678, 0.88, 0.939, 0.9527, 0.9353, 0.9329, 0.9641, 0.9292, 0.9671, 0.9455, 0.9343, 0.9127, 0.9359, 0.8926, 0.9646, 0.8962, 0.9633, 0.9127, 0.1246, 0.6886, 0.1241, 0.6296, 0.2673, 0.6605, 0.2592, 0.7062, 0.08538, 0.6848, 0.09414, 0.6243, 0.1241, 0.6296, 0.1246, 0.6886, 0.08446, 0.7314, 0.08538, 0.6848, 0.1246, 0.6886, 0.1225, 0.7332, 0.08592, 0.8361, 0.08179, 0.7775, 0.1197, 0.7771, 0.1143, 0.8331, 0.4671, 0.9378, 0.4671, 0.9025, 0.5105, 0.9025, 0.5105, 0.9378, 0.1143, 0.8331, 0.1197, 0.7771, 0.2544, 0.7776, 0.2561, 0.8238, 0.1201, 0.8818, 0.1143, 0.8331, 0.2561, 0.8238, 0.2617, 0.8602, 0.1225, 0.7332, 0.1246, 0.6886, 0.2592, 0.7062, 0.257, 0.742, 0.3467, 0.9512, 0.3467, 0.9025, 0.4065, 0.9025, 0.4065, 0.9512, 0.03852, 0.6185, 0.03182, 0.6809, 0.00726, 0.6784, 0.005899, 0.6155, 0.02766, 0.7295, 0.02899, 0.7779, 0.004483, 0.7789, 0.003592, 0.7288, 0.02899, 0.7779, 0.0323, 0.8395, 0.0, 0.8414, 0.004483, 0.7789, 0.3651, 0.7079, 0.3891, 0.657, 0.4008, 0.673, 0.3825, 0.7139, 0.6087, 0.624, 0.6692, 0.6209, 0.6696, 0.7039, 0.6094, 0.7101, 0.4284, 0.06103, 0.4281, 0.0, 0.5165, 0.0002773, 0.5136, 0.06358, 0.4225, 0.2299, 0.4274, 0.1197, 0.5089, 0.124, 0.5001, 0.2241, 0.5168, 0.2295, 0.5165, 0.1858, 0.8773, 0.1878, 0.8775, 0.2272, 0.4387, 0.6414, 0.4814, 0.6277, 0.4846, 0.643, 0.4431, 0.6561, 0.4439, 0.8666, 0.4084, 0.8424, 0.4203, 0.8322, 0.4524, 0.854, 0.3829, 0.8055, 0.353, 0.763, 0.3721, 0.7574, 0.3954, 0.7965, 0.8839, 0.8351, 0.8698, 0.8351, 0.8698, 0.7105, 0.8839, 0.7105, 0.517, 0.1366, 0.5175, 0.08743, 0.8782, 0.0912, 0.8778, 0.1395, 0.5185, 0.04372, 0.5195, 0.0, 0.88, 0.01238, 0.8791, 0.05179, 0.5182, 0.3224, 0.5171, 0.2733, 0.8778, 0.2666, 0.8789, 0.3149, 0.3506, 0.782, 0.2673, 0.7233, 0.353, 0.763, 0.3829, 0.8055, 0.4372, 0.8765, 0.3989, 0.8505, 0.4084, 0.8424, 0.4439, 0.8666, 0.3987, 0.6403, 0.4788, 0.6155, 0.4814, 0.6277, 0.4387, 0.6414, 0.2856, 0.6809, 0.2969, 0.6361, 0.3891, 0.657, 0.3651, 0.7079, 0.4197, 0.3763, 0.4165, 0.4184, 0.4094, 0.421, 0.4114, 0.376, 0.4798, 0.3789, 0.4793, 0.3283, 0.4876, 0.3193, 0.4891, 0.3795, 0.4165, 0.4184, 0.4735, 0.428, 0.4798, 0.4371, 0.4094, 0.421, 0.4793, 0.3283, 0.4196, 0.3334, 0.4123, 0.3306, 0.4876, 0.3193, 0.4671, 0.949, 0.4671, 0.9954, 0.4065, 0.9954, 0.4065, 0.949, 0.7162, 0.6209, 0.7628, 0.6214, 0.7619, 0.7041, 0.7158, 0.7038, 0.7628, 0.6214, 0.8226, 0.6246, 0.8216, 0.7105, 0.7619, 0.7041, 0.5627, 0.6242, 0.6087, 0.624, 0.6094, 0.7101, 0.5632, 0.7103, 0.5632, 0.4505, 0.6088, 0.4511, 0.6079, 0.5301, 0.5624, 0.5344, 0.7636, 0.4471, 0.8237, 0.4496, 0.8261, 0.5386, 0.7645, 0.5362, 0.716, 0.4479, 0.7636, 0.4471, 0.7645, 0.5362, 0.7165, 0.5319, 0.6088, 0.4511, 0.6686, 0.448, 0.6684, 0.5277, 0.6079, 0.5301, 0.5624, 0.5344, 0.6079, 0.5301, 0.6087, 0.624, 0.5627, 0.6242, 0.7645, 0.5362, 0.8261, 0.5386, 0.8226, 0.6246, 0.7628, 0.6214, 0.7165, 0.5319, 0.7645, 0.5362, 0.7628, 0.6214, 0.7162, 0.6209, 0.6079, 0.5301, 0.6684, 0.5277, 0.6692, 0.6209, 0.6087, 0.624, 0.6105, 0.3736, 0.6698, 0.3721, 0.6686, 0.448, 0.6088, 0.4511, 0.7155, 0.3723, 0.7615, 0.3716, 0.7636, 0.4471, 0.716, 0.4479, 0.7615, 0.3716, 0.8204, 0.3724, 0.8237, 0.4496, 0.7636, 0.4471, 0.5648, 0.3726, 0.6105, 0.3736, 0.6088, 0.4511, 0.5632, 0.4505, 0.2558, 0.4089, 0.255, 0.3389, 0.2605, 0.3273, 0.2612, 0.4203, 0.1782, 0.3752, 0.1791, 0.4068, 0.1692, 0.4148, 0.1666, 0.3755, 0.255, 0.3389, 0.1776, 0.3436, 0.1668, 0.3359, 0.2605, 0.3273, 0.1791, 0.4068, 0.2558, 0.4089, 0.2612, 0.4203, 0.1692, 0.4148, 0.307, 0.9886, 0.2673, 0.9886, 0.2673, 0.9025, 0.307, 0.9025, 0.9802, 0.5371, 0.9522, 0.6179, 0.8261, 0.6231, 0.8298, 0.5371, 0.9539, 0.6576, 0.9555, 0.6973, 0.8293, 0.7025, 0.8277, 0.6628, 0.9522, 0.3768, 0.9802, 0.4576, 0.8298, 0.4576, 0.8261, 0.3716, 0.363, 0.2273, 0.3634, 0.1193, 0.3799, 0.1191, 0.3782, 0.2277, 0.5434, 0.9702, 0.5293, 0.8633, 0.6046, 0.8488, 0.6173, 0.9604, 0.4133, 0.5162, 0.4141, 0.6155, 0.3718, 0.6155, 0.3723, 0.5166, 0.3625, 0.06232, 0.3597, 0.00447, 0.3769, 0.002398, 0.3791, 0.06173, 0.2459, 0.06844, 0.242, 0.01265, 0.3597, 0.00447, 0.3625, 0.06232, 0.3008, 0.378, 0.296, 0.3748, 0.2961, 0.3734, 0.301, 0.3701, 0.2551, 0.2298, 0.2492, 0.1236, 0.3634, 0.1193, 0.363, 0.2273, 0.3723, 0.5166, 0.3718, 0.6155, 0.3568, 0.6151, 0.3581, 0.5167, 0.6173, 0.9604, 0.6046, 0.8488, 0.6094, 0.8488, 0.6215, 0.96, 0.5225, 0.7256, 0.5322, 0.7105, 0.6096, 0.7296, 0.6055, 0.7436, 0.5293, 0.8633, 0.5209, 0.8485, 0.6007, 0.8351, 0.6046, 0.8488, 0.5165, 0.7861, 0.5225, 0.7256, 0.6055, 0.7436, 0.601, 0.7886, 0.6176, 0.7893, 0.6198, 0.744, 0.6846, 0.7449, 0.6847, 0.7916, 0.601, 0.7886, 0.6055, 0.7436, 0.6198, 0.744, 0.6176, 0.7893, 0.6046, 0.8488, 0.6007, 0.8351, 0.6148, 0.8352, 0.6094, 0.8488, 0.6055, 0.7436, 0.6096, 0.7296, 0.6147, 0.7297, 0.6198, 0.744, 0.6746, 0.8489, 0.6792, 0.8357, 0.7293, 0.8392, 0.7287, 0.8547, 0.6094, 0.8488, 0.6148, 0.8352, 0.6792, 0.8357, 0.6746, 0.8489, 0.6198, 0.744, 0.6147, 0.7297, 0.6809, 0.731, 0.6846, 0.7449, 0.6215, 0.96, 0.6094, 0.8488, 0.6746, 0.8489, 0.6853, 0.954, 0.5002, 0.6155, 0.5002, 0.6949, 0.4846, 0.6949, 0.4846, 0.6155, 0.6846, 0.7449, 0.6809, 0.731, 0.7369, 0.732, 0.7353, 0.7482, 0.6853, 0.954, 0.6746, 0.8489, 0.7287, 0.8547, 0.7369, 0.9363, 0.6792, 0.8357, 0.6847, 0.7916, 0.6846, 0.7449, 0.7353, 0.7482, 0.7293, 0.8392, 0.9189, 0.3181, 0.88, 0.2396, 0.9317, 0.2396, 0.9622, 0.3199, 0.9172, 0.04201, 0.9156, 0.002325, 0.9589, 0.0005387, 0.9606, 0.04023, 0.88, 0.1602, 0.9189, 0.0817, 0.9622, 0.07992, 0.9317, 0.1602, 0.88, 0.2396, 0.88, 0.1602, 0.9317, 0.1602, 0.9317, 0.2396, 0.9622, 0.3199, 0.9317, 0.2396, 0.9473, 0.2396, 0.9753, 0.3205, 0.9606, 0.04023, 0.9589, 0.0005387, 0.972, 0.0, 0.9736, 0.03969, 0.9317, 0.1602, 0.9622, 0.07992, 0.9753, 0.07938, 0.9473, 0.1602, 0.7948, 0.949, 0.7894, 0.9359, 0.8157, 0.8778, 0.8157, 0.9261, 0.7578, 0.949, 0.7632, 0.962, 0.7369, 0.9743, 0.7369, 0.9261, 0.7763, 0.9305, 0.7632, 0.9359, 0.7369, 0.8778, 0.7763, 0.8778, 0.7763, 0.9674, 0.7894, 0.962, 0.8157, 0.9743, 0.7763, 0.9743, 0.8879, 0.8351, 0.8995, 0.8351, 0.8995, 0.9597, 0.8879, 0.9597, 0.8557, 0.8351, 0.8415, 0.8351, 0.8415, 0.7105, 0.8557, 0.7105, 0.9405, 0.8351, 0.9264, 0.8351, 0.9264, 0.7105, 0.9405, 0.7105, 0.9122, 0.8351, 0.8981, 0.8351, 0.8981, 0.7105, 0.9122, 0.7105, 0.2921, 0.3704, 0.2917, 0.3777, 0.2612, 0.4203, 0.2605, 0.3273, 0.301, 0.3701, 0.2921, 0.3704, 0.2605, 0.3273, 0.3603, 0.3273, 0.2917, 0.3777, 0.3008, 0.378, 0.3586, 0.4217, 0.2612, 0.4203, 0.3008, 0.378, 0.301, 0.3701, 0.3603, 0.3273, 0.3586, 0.4217, 0.301, 0.3701, 0.2961, 0.3734, 0.2944, 0.3735, 0.2921, 0.3704, 0.2917, 0.3777, 0.2943, 0.3746, 0.296, 0.3748, 0.3008, 0.378, 0.2961, 0.3734, 0.296, 0.3748, 0.2951, 0.3741, 0.2951, 0.3741, 0.2951, 0.3741, 0.295, 0.3741, 0.295, 0.3741, 0.2951, 0.3741, 0.2944, 0.3735, 0.2961, 0.3734, 0.2951, 0.3741, 0.295, 0.374, 0.296, 0.3748, 0.2943, 0.3746, 0.295, 0.3741, 0.2951, 0.3741, 0.2943, 0.3746, 0.2944, 0.3735, 0.295, 0.374, 0.295, 0.3741, 0.2951, 0.3741, 0.295, 0.3741, 0.295, 0.3741, 0.295, 0.374, 0.295, 0.3741, 0.295, 0.3741, 0.295, 0.3741, 0.2951, 0.3741, 0.295, 0.374, 0.295, 0.3741, 0.295, 0.3741, 0.295, 0.3741, 0.295, 0.3741, 0.295, 0.3741, 0.295, 0.3741, 0.295, 0.3741, 0.295, 0.3741, 0.295, 0.3741, 0.295, 0.3741, 0.295, 0.3741, 0.295, 0.3741, 0.295, 0.3741, 0.295, 0.3741, 0.295, 0.3741, 0.295, 0.3741, 0.295, 0.3741, 0.295, 0.3741, 0.295, 0.3741, 0.295, 0.3741, 0.295, 0.3741, 0.295, 0.3741, 0.295, 0.3741, 0.9264, 0.8351, 0.9122, 0.8351, 0.9122, 0.7105, 0.9264, 0.7105, 0.8698, 0.8351, 0.8557, 0.8351, 0.8557, 0.7105, 0.8698, 0.7105, 0.8763, 0.8351, 0.8879, 0.8351, 0.8879, 0.9597, 0.8763, 0.9597, 0.7632, 0.9359, 0.7578, 0.949, 0.7369, 0.9261, 0.7369, 0.8778, 0.7894, 0.962, 0.7948, 0.949, 0.8157, 0.9261, 0.8157, 0.9743, 0.3714, 0.4215, 0.3723, 0.5166, 0.3581, 0.5167, 0.3586, 0.4217, 0.2605, 0.3273, 0.2551, 0.2298, 0.363, 0.2273, 0.3603, 0.3273, 0.4094, 0.421, 0.4133, 0.5162, 0.3723, 0.5166, 0.3714, 0.4215, 0.3603, 0.3273, 0.363, 0.2273, 0.3782, 0.2277, 0.3733, 0.328, 0.2969, 0.6361, 0.3987, 0.6403, 0.4387, 0.6414, 0.3891, 0.657, 0.3989, 0.8505, 0.3506, 0.782, 0.3829, 0.8055, 0.4084, 0.8424, 0.5193, 0.3716, 0.5182, 0.3224, 0.8789, 0.3149, 0.88, 0.3632, 0.5165, 0.1858, 0.517, 0.1366, 0.8778, 0.1395, 0.8773, 0.1878, 0.4084, 0.8424, 0.3829, 0.8055, 0.3954, 0.7965, 0.4203, 0.8322, 0.3891, 0.657, 0.4387, 0.6414, 0.4431, 0.6561, 0.4008, 0.673, 0.4123, 0.3306, 0.4225, 0.2299, 0.5001, 0.2241, 0.4876, 0.3193, 0.9353, 0.9329, 0.9343, 0.9127, 0.9633, 0.9127, 0.9641, 0.9292, 0.9459, 0.8535, 0.9543, 0.8351, 0.9797, 0.8492, 0.9728, 0.8642, 0.07111, 0.7166, 0.05705, 0.71, 0.05899, 0.6824, 0.08538, 0.6848, 0.04175, 0.744, 0.05568, 0.7508, 0.05578, 0.7781, 0.02899, 0.7779, 0.02899, 0.7779, 0.05578, 0.7781, 0.05943, 0.8379, 0.0323, 0.8395, 0.09068, 0.885, 0.06346, 0.8876, 0.05943, 0.8379, 0.08592, 0.8361, 0.8413, 0.7105, 0.8415, 0.794, 0.8155, 0.7836, 0.8078, 0.7649, 0.7371, 0.8778, 0.7369, 0.7942, 0.7628, 0.7836, 0.7705, 0.8023, 0.08538, 0.6848, 0.05899, 0.6824, 0.06648, 0.6211, 0.09414, 0.6243, 0.1103, 0.4349, 0.1098, 0.525, 0.02701, 0.5268, 0.02306, 0.4384, 0.1386, 0.1327, 0.1499, 0.2414, 0.1247, 0.2262, 0.1156, 0.1345, 0.1692, 0.4148, 0.1569, 0.5067, 0.1339, 0.5228, 0.1394, 0.4308, 0.1394, 0.4308, 0.1339, 0.5228, 0.1098, 0.525, 0.1103, 0.4349, 0.1156, 0.1345, 0.1247, 0.2262, 0.09939, 0.2259, 0.09244, 0.1363, 0.09244, 0.1363, 0.09939, 0.2259, 0.01344, 0.2319, 0.007659, 0.1422, 0.2612, 0.4203, 0.2569, 0.514, 0.1569, 0.5067, 0.1692, 0.4148, 0.2492, 0.1236, 0.2551, 0.2298, 0.1499, 0.2414, 0.1386, 0.1327, 0.3733, 0.328, 0.3782, 0.2277, 0.4225, 0.2299, 0.4123, 0.3306, 0.3586, 0.4217, 0.3581, 0.5167, 0.2569, 0.514, 0.2612, 0.4203, 0.4141, 0.6155, 0.4133, 0.5162, 0.4836, 0.5258, 0.4849, 0.6145, 0.09601, 0.9353, 0.06831, 0.9382, 0.06346, 0.8876, 0.09068, 0.885, 0.8995, 0.8351, 0.9111, 0.8351, 0.9111, 0.9597, 0.8995, 0.9597, 0.9547, 0.8351, 0.9405, 0.8351, 0.9405, 0.7105, 0.9547, 0.7105, 0.8647, 0.8351, 0.8763, 0.8351, 0.8763, 0.9597, 0.8647, 0.9597, 0.7632, 0.962, 0.7763, 0.9674, 0.7763, 0.9743, 0.7369, 0.9743, 0.7894, 0.9359, 0.7763, 0.9305, 0.7763, 0.8778, 0.8157, 0.8778, 0.9622, 0.07992, 0.9606, 0.04023, 0.9736, 0.03969, 0.9753, 0.07938, 0.9189, 0.0817, 0.9172, 0.04201, 0.9606, 0.04023, 0.9622, 0.07992, 0.6007, 0.8351, 0.601, 0.7886, 0.6176, 0.7893, 0.6148, 0.8352, 0.6148, 0.8352, 0.6176, 0.7893, 0.6847, 0.7916, 0.6792, 0.8357, 0.5209, 0.8485, 0.5165, 0.7861, 0.601, 0.7886, 0.6007, 0.8351, 0.2492, 0.1236, 0.2459, 0.06844, 0.3625, 0.06232, 0.3634, 0.1193, 0.3634, 0.1193, 0.3625, 0.06232, 0.3791, 0.06173, 0.3799, 0.1191, 0.9522, 0.6179, 0.9539, 0.6576, 0.8277, 0.6628, 0.8261, 0.6231, 0.3467, 0.9886, 0.307, 0.9886, 0.307, 0.9025, 0.3467, 0.9025, 0.1776, 0.3436, 0.1782, 0.3752, 0.1666, 0.3755, 0.1668, 0.3359, 0.519, 0.3717, 0.5648, 0.3726, 0.5632, 0.4505, 0.5174, 0.4498, 0.6698, 0.3721, 0.7155, 0.3723, 0.716, 0.4479, 0.6686, 0.448, 0.6684, 0.5277, 0.7165, 0.5319, 0.7162, 0.6209, 0.6692, 0.6209, 0.5165, 0.5385, 0.5624, 0.5344, 0.5627, 0.6242, 0.5167, 0.6244, 0.6686, 0.448, 0.716, 0.4479, 0.7165, 0.5319, 0.6684, 0.5277, 0.5174, 0.4498, 0.5632, 0.4505, 0.5624, 0.5344, 0.5165, 0.5385, 0.5167, 0.6244, 0.5627, 0.6242, 0.5632, 0.7103, 0.5171, 0.7105, 0.6692, 0.6209, 0.7162, 0.6209, 0.7158, 0.7038, 0.6696, 0.7039, 0.4671, 0.9025, 0.4671, 0.949, 0.4065, 0.949, 0.4065, 0.9025, 0.4735, 0.428, 0.4798, 0.3789, 0.4891, 0.3795, 0.4798, 0.4371, 0.4196, 0.3334, 0.4197, 0.3763, 0.4114, 0.376, 0.4123, 0.3306, 0.2673, 0.7233, 0.2856, 0.6809, 0.3651, 0.7079, 0.353, 0.763, 0.4755, 0.9025, 0.4372, 0.8765, 0.4439, 0.8666, 0.4795, 0.8907, 0.5175, 0.08743, 0.5185, 0.04372, 0.8791, 0.05179, 0.8782, 0.0912, 0.8981, 0.8351, 0.8839, 0.8351, 0.8839, 0.7105, 0.8981, 0.7105, 0.4795, 0.8907, 0.4439, 0.8666, 0.4524, 0.854, 0.4846, 0.8758, 0.5171, 0.2733, 0.5168, 0.2295, 0.8775, 0.2272, 0.8778, 0.2666, 0.4274, 0.1197, 0.4284, 0.06103, 0.5136, 0.06358, 0.5089, 0.124, 0.353, 0.763, 0.3651, 0.7079, 0.3825, 0.7139, 0.3721, 0.7574, 0.03182, 0.6809, 0.02766, 0.7295, 0.003592, 0.7288, 0.00726, 0.6784, 0.3467, 1.0, 0.3467, 0.9512, 0.4065, 0.9512, 0.4065, 1.0, 0.1197, 0.7771, 0.1225, 0.7332, 0.257, 0.742, 0.2544, 0.7776, 0.1261, 0.932, 0.1201, 0.8818, 0.2617, 0.8602, 0.2673, 0.8966, 0.4671, 0.9732, 0.4671, 0.9378, 0.5105, 0.9378, 0.5105, 0.9732, 0.08179, 0.7775, 0.08446, 0.7314, 0.1225, 0.7332, 0.1197, 0.7771, 0.9454, 0.9719, 0.939, 0.9527, 0.9671, 0.9455, 0.9724, 0.9612, 0.9359, 0.8926, 0.9398, 0.8727, 0.9678, 0.88, 0.9646, 0.8962, 0.07008, 0.7452, 0.07467, 0.7311, 0.08446, 0.7314, 0.08179, 0.7775, 0.04264, 0.716, 0.03769, 0.7298, 0.02766, 0.7295, 0.03182, 0.6809, 0.0323, 0.8395, 0.03604, 0.8899, 0.003639, 0.8925, 0.0, 0.8414, 0.09601, 0.9353, 0.09068, 0.885, 0.1201, 0.8818, 0.1261, 0.932, 0.06831, 0.9382, 0.04054, 0.9408, 0.03604, 0.8899, 0.06346, 0.8876, 0.737, 0.7106, 0.7891, 0.7105, 0.7892, 0.7572, 0.7705, 0.765, 0.08407, 0.02527, 0.08814, 0.08068, 0.003877, 0.08662, 0.0, 0.03115, 0.1067, 0.319, 0.1063, 0.3773, 0.02036, 0.3808, 0.01865, 0.3234, 0.8415, 0.8777, 0.7892, 0.8778, 0.7892, 0.81, 0.8079, 0.8022, 0.1297, 0.02193, 0.1341, 0.07726, 0.1111, 0.07898, 0.1069, 0.02367, 0.1668, 0.3359, 0.1666, 0.3755, 0.1317, 0.3764, 0.1363, 0.3212, 0.1363, 0.3212, 0.1317, 0.3764, 0.1063, 0.3773, 0.1067, 0.319, 0.242, 0.01265, 0.2459, 0.06844, 0.1341, 0.07726, 0.1297, 0.02193, 0.1069, 0.02367, 0.1111, 0.07898, 0.08814, 0.08068, 0.08407, 0.02527, 0.3714, 0.4215, 0.3725, 0.3749, 0.4114, 0.376, 0.4094, 0.421, 0.3799, 0.1191, 0.3791, 0.06173, 0.4284, 0.06103, 0.4274, 0.1197, 0.2921, 0.3704, 0.2944, 0.3735, 0.2943, 0.3746, 0.2917, 0.3777, 0.8913, 0.3235, 0.8831, 0.3317, 0.88, 0.3305, 0.89, 0.3205, 0.9029, 0.3515, 0.9111, 0.3433, 0.9141, 0.3446, 0.9041, 0.3546, 0.8831, 0.3317, 0.8831, 0.3433, 0.88, 0.3446, 0.88, 0.3305, 0.9111, 0.3433, 0.9111, 0.3317, 0.9141, 0.3305, 0.9141, 0.3446, 0.9029, 0.3235, 0.8913, 0.3235, 0.89, 0.3205, 0.9041, 0.3205, 0.8913, 0.3515, 0.9029, 0.3515, 0.9041, 0.3546, 0.89, 0.3546, 0.8831, 0.3433, 0.8913, 0.3515, 0.89, 0.3546, 0.88, 0.3446, 0.9111, 0.3317, 0.9029, 0.3235, 0.9041, 0.3205, 0.9141, 0.3305, 0.4986, 0.7089, 0.4846, 0.7147, 0.4846, 0.7031, 0.4928, 0.6949, 0.5126, 0.7031, 0.4986, 0.7089, 0.4928, 0.6949, 0.5044, 0.6949, 0.5126, 0.7147, 0.5044, 0.7229, 0.4986, 0.7089, 0.5126, 0.7031, 0.5044, 0.7229, 0.4928, 0.7229, 0.4846, 0.7147, 0.4986, 0.7089, 0.9111, 0.8351, 0.9227, 0.8351, 0.9227, 0.9597, 0.9111, 0.9597, 0.8531, 0.8351, 0.8647, 0.8351, 0.8647, 0.9597, 0.8531, 0.9597, 0.9227, 0.8351, 0.9343, 0.8351, 0.9343, 0.9597, 0.9227, 0.9597, 0.8415, 0.8351, 0.8531, 0.8351, 0.8531, 0.9597, 0.8415, 0.9597])
me_cube_002.materials.append(mat_material)
me_cube_002.use_mirror_vertex_groups = False
me_cube_002.update()

# ---- objects
ob_hoog = bpy.data.objects.new('hoog', me_cube)
ob_empty = bpy.data.objects.new('Empty', None)
ob_laag = bpy.data.objects.new('laag', me_cube_002)

# ---- transforms, parenting, visibility, modifiers, constraints
ob_hoog.location = (0.0, 0.0, 0.0)
ob_hoog.lock_rotations_4d = False
ob_hoog.empty_display_type = 'ARROWS'
ob_hoog.lineart.crease_threshold = 0.0
ob_empty.location = (0.0, 0.0, 0.0)
ob_empty.rotation_euler = (1.571, -0.0, 1.571)
ob_empty.scale = (4.938, 4.938, 4.938)
ob_empty.empty_display_type = 'IMAGE'
ob_empty.empty_display_size = 5.0
ob_laag.location = (0.0, 0.0, 0.0)
ob_laag.lock_rotations_4d = False
ob_laag.empty_display_type = 'ARROWS'
ob_laag.lineart.crease_threshold = 0.0

# ---- collection membership
col_collection.objects.link(ob_hoog)
col_collection.objects.link(ob_empty)
col_collection.objects.link(ob_laag)

# ---- scene / render settings (as saved in the file)
scene.frame_start = 1; scene.frame_end = 250; scene.frame_set(1)
scene.render.engine = 'BLENDER_EEVEE_NEXT'
scene.cycles.sampling_pattern = 'TABULATED_SOBOL'
scene.view_settings.view_transform = 'Filmic'
bpy.context.view_layer.update()

# ---- added for rendering (the .blend has no active camera and no usable light): camera, sun
cam_auto = bpy.data.cameras.new('AutoCamera')
cam_auto.lens = 50.0
cam_auto.sensor_width = 36.0
cam_auto.clip_end = 1000.0
ob_auto_camera = bpy.data.objects.new('AutoCamera', cam_auto)
scene.collection.objects.link(ob_auto_camera)
ob_auto_camera.location = (21.8677, -26.8888, 15.9321)
ob_auto_camera.rotation_euler = (1.09748, -7.21219e-08, 0.694738)
scene.camera = ob_auto_camera
light_auto_sun = bpy.data.lights.new('AutoSun', 'SUN')
light_auto_sun.energy = 3.0
light_auto_sun.angle = 0.0523599
ob_auto_sun = bpy.data.objects.new('AutoSun', light_auto_sun)
scene.collection.objects.link(ob_auto_sun)
ob_auto_sun.rotation_euler = (0.872665, 0.174533, 0.523599)
bpy.context.view_layer.update()

